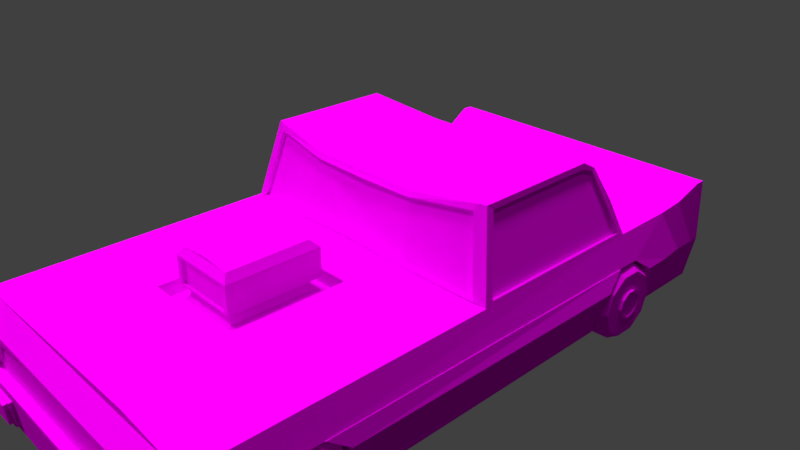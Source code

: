 # Source: race_car.blend  (saved by Blender 2.79.0; exported with 4.5.12 LTS)
import bpy
from mathutils import Matrix  # noqa: F401  (used for matrix-valued properties, if any)

bpy.ops.wm.read_factory_settings(use_empty=True)
scene = bpy.context.scene
scene.name = 'Scene'

# ---- collections
col_collection_1 = bpy.data.collections.new('Collection 1'); scene.collection.children.link(col_collection_1)

# ---- images (referenced by path relative to the original .blend; pixels are not part of the script)
import os
ASSET_DIR = os.environ.get("B2B_ASSET_DIR", "")  # directory of the original .blend (textures are referenced by path, not embedded)
HERE = os.path.dirname(os.path.abspath(__file__))  # packed textures are extracted next to this script under _unpacked/

def load_image(name, relpath, width, height, colorspace="sRGB"):
    """Load a texture the original file referenced (path relative to the .blend, or extracted next to this script)."""
    p = next((c for c in (os.path.join(HERE, relpath), os.path.join(ASSET_DIR, relpath)) if relpath and os.path.exists(c)), "")
    if p:
        img = bpy.data.images.load(p, check_existing=True)
        img.name = name
    else:  # same state as the original file: an image datablock whose file is absent (Cycles renders it pink)
        img = bpy.data.images.new(name, width, height)
        img.source = "FILE"
        img.filepath = "//" + (relpath or name)
    img.colorspace_settings.name = colorspace
    return img
img_racecartexture_png = load_image('RaceCarTexture.png', 'RaceCarTexture.png', 1024, 1024, 'sRGB')

# ---- materials (node trees are filled in below, after node groups)
mat_material_002 = bpy.data.materials.new('Material.002')
mat_material_002.alpha_threshold = 0.0
mat_material_002.roughness = 0.5
mat_material_001 = bpy.data.materials.new('Material.001')
mat_material_001.alpha_threshold = 0.0
mat_material_001.roughness = 0.5

# ---- material node trees
mat_material_002.use_nodes = True; mat_material_002.node_tree.nodes.clear()
_N = mat_material_002.node_tree.nodes; _L = mat_material_002.node_tree.links
n0 = _N.new('ShaderNodeOutputMaterial'); n0.name = 'Material Output'; n0.location = (300, 300)
n1 = _N.new('ShaderNodeBsdfDiffuse'); n1.name = 'Diffuse BSDF'; n1.location = (10, 300)
n2 = _N.new('ShaderNodeTexImage'); n2.name = 'Image Texture'; n2.location = (-180, 300)
n2.width = 140
n2.image = img_racecartexture_png
_L.new(n1.outputs[0], n0.inputs[0])
_L.new(n2.outputs[0], n1.inputs[0])
n0.is_active_output = True
mat_material_001.use_nodes = True; mat_material_001.node_tree.nodes.clear()
_N = mat_material_001.node_tree.nodes; _L = mat_material_001.node_tree.links
n0 = _N.new('ShaderNodeOutputMaterial'); n0.name = 'Material Output'; n0.location = (300, 300)
n1 = _N.new('ShaderNodeBsdfDiffuse'); n1.name = 'Diffuse BSDF'; n1.location = (10, 300)
n2 = _N.new('ShaderNodeTexImage'); n2.name = 'Image Texture'; n2.location = (-180, 300)
n2.width = 140
n2.image = img_racecartexture_png
_L.new(n1.outputs[0], n0.inputs[0])
_L.new(n2.outputs[0], n1.inputs[0])
n0.is_active_output = True

# ---- world
world_world = bpy.data.worlds.new('World'); scene.world = world_world
world_world.color = (0.05088, 0.05088, 0.05088)
world_world.use_sun_shadow = False
world_world.sun_shadow_jitter_overblur = 0.0
world_world.cycles.sampling_method = 'MANUAL'

# ---- cameras
cam_camera = bpy.data.cameras.new('Camera')
cam_camera.clip_end = 100.0
cam_camera.lens = 35.0
cam_camera.sensor_width = 32.0
cam_camera.sensor_height = 18.0
cam_camera.ortho_scale = 7.314
cam_camera.dof.focus_distance = 0.0

# ---- lights
light_sun_001 = bpy.data.lights.new('Sun.001', 'SUN')
light_sun_001.transmission_factor = 0.0
light_sun_001.angle = 0.1993
light_sun_001.energy = 1.8
light_sun_001.shadow_buffer_clip_start = 0.5
light_sun_001.shadow_soft_size = 0.1
light_sun_001.shadow_cascade_max_distance = 1000.0
light_sun = bpy.data.lights.new('Sun', 'SUN')
light_sun.transmission_factor = 0.0
light_sun.angle = 0.1993
light_sun.energy = 1.8
light_sun.shadow_buffer_clip_start = 0.5
light_sun.shadow_soft_size = 0.1
light_sun.shadow_cascade_max_distance = 1000.0
light_lamp = bpy.data.lights.new('Lamp', 'POINT')
light_lamp.transmission_factor = 0.0
light_lamp.cutoff_distance = 30.0
light_lamp.energy = 100.0
light_lamp.shadow_buffer_clip_start = 1.001
light_lamp.shadow_soft_size = 0.1
light_lamp.shadow_maximum_resolution = 0.006
light_lamp.use_absolute_resolution = True

# ---- meshes
me_cylinder_002 = bpy.data.meshes.new('Cylinder.002')
me_cylinder_002.from_pydata([(1.036, 0.2829, 4.682e-08), (1.036, 0.2288, -0.1663), (1.036, 0.08741, -0.269), (1.036, -0.08741, -0.269), (1.036, -0.2288, -0.1663), (1.036, -0.2829, -2.062e-08), (1.036, -0.2288, 0.1663), (1.036, -0.08741, 0.269), (1.036, 0.08741, 0.269), (1.036, 0.2288, 0.1663), (0.9598, 0.2343, 3.932e-08), (0.9598, 0.1895, -0.1377), (0.9598, 0.07239, -0.2228), (0.9598, -0.07239, -0.2228), (0.9598, -0.1895, -0.1377), (0.9598, -0.2343, -1.654e-08), (0.9598, -0.1895, 0.1377), (0.9598, -0.07239, 0.2228), (0.9598, 0.07239, 0.2228), (0.9598, 0.1895, 0.1377), (0.9598, 0.1069, 1.641e-08), (0.9598, 0.08645, -0.06281), (0.9598, 0.03302, -0.1016), (0.9598, -0.03302, -0.1016), (0.9598, -0.08645, -0.06281), (0.9598, -0.1069, -9.07e-09), (0.9598, -0.08645, 0.06281), (0.9598, -0.03302, 0.1016), (0.9598, 0.03302, 0.1016), (0.9598, 0.08645, 0.06281), (0.9408, 0.1069, 1.641e-08), (0.9408, 0.08645, -0.06281), (0.9408, 0.03302, -0.1016), (0.9408, -0.03302, -0.1016), (0.9408, -0.08645, -0.06281), (0.9408, -0.1069, -9.07e-09), (0.9408, -0.08645, 0.06281), (0.9408, -0.03302, 0.1016), (0.9408, 0.03302, 0.1016), (0.9408, 0.08645, 0.06281), (0.9408, 0.09049, 1.415e-08), (0.9408, 0.07321, -0.05319), (0.9408, 0.02796, -0.08606), (0.9408, -0.02796, -0.08606), (0.9408, -0.07321, -0.05319), (0.9408, -0.09049, -7.426e-09), (0.9408, -0.07321, 0.05319), (0.9408, -0.02796, 0.08606), (0.9408, 0.02796, 0.08606), (0.9408, 0.07321, 0.05319), (0.9501, 0.09049, 1.415e-08), (0.9501, 0.07321, -0.05319), (0.9501, 0.02796, -0.08606), (0.9501, -0.02796, -0.08606), (0.9501, -0.07321, -0.05319), (0.9501, -0.09049, -7.426e-09), (0.9501, -0.07321, 0.05319), (0.9501, -0.02796, 0.08606), (0.9501, 0.02796, 0.08606), (0.9501, 0.07321, 0.05319), (1.284, 0.2829, 4.682e-08), (1.284, 0.2288, -0.1663), (1.284, 0.08741, -0.269), (1.284, -0.08741, -0.269), (1.284, -0.2288, -0.1663), (1.284, -0.2829, -2.062e-08), (1.284, -0.2288, 0.1663), (1.284, -0.08741, 0.269), (1.284, 0.08741, 0.269), (1.284, 0.2288, 0.1663), (1.36, 0.2343, 3.932e-08), (1.36, 0.1895, -0.1377), (1.36, 0.07239, -0.2228), (1.36, -0.07239, -0.2228), (1.36, -0.1895, -0.1377), (1.36, -0.2343, -1.654e-08), (1.36, -0.1895, 0.1377), (1.36, -0.07239, 0.2228), (1.36, 0.07239, 0.2228), (1.36, 0.1895, 0.1377), (1.36, 0.1069, 1.641e-08), (1.36, 0.08645, -0.06281), (1.36, 0.03302, -0.1016), (1.36, -0.03302, -0.1016), (1.36, -0.08645, -0.06281), (1.36, -0.1069, -9.07e-09), (1.36, -0.08645, 0.06281), (1.36, -0.03302, 0.1016), (1.36, 0.03302, 0.1016), (1.36, 0.08645, 0.06281), (1.379, 0.1069, 1.641e-08), (1.379, 0.08645, -0.06281), (1.379, 0.03302, -0.1016), (1.379, -0.03302, -0.1016), (1.379, -0.08645, -0.06281), (1.379, -0.1069, -9.07e-09), (1.379, -0.08645, 0.06281), (1.379, -0.03302, 0.1016), (1.379, 0.03302, 0.1016), (1.379, 0.08645, 0.06281), (1.379, 0.09049, 1.415e-08), (1.379, 0.07321, -0.05319), (1.379, 0.02796, -0.08606), (1.379, -0.02796, -0.08606), (1.379, -0.07321, -0.05319), (1.379, -0.09049, -7.426e-09), (1.379, -0.07321, 0.05319), (1.379, -0.02796, 0.08606), (1.379, 0.02796, 0.08606), (1.379, 0.07321, 0.05319), (1.37, 0.09049, 1.415e-08), (1.37, 0.07321, -0.05319), (1.37, 0.02796, -0.08606), (1.37, -0.02796, -0.08606), (1.37, -0.07321, -0.05319), (1.37, -0.09049, -7.426e-09), (1.37, -0.07321, 0.05319), (1.37, -0.02796, 0.08606), (1.37, 0.02796, 0.08606), (1.37, 0.07321, 0.05319), (-0.9087, 0.2829, 4.682e-08), (-0.9087, 0.2288, -0.1663), (-0.9087, 0.08741, -0.269), (-0.9087, -0.08741, -0.269), (-0.9087, -0.2288, -0.1663), (-0.9087, -0.2829, -2.062e-08), (-0.9087, -0.2288, 0.1663), (-0.9087, -0.08741, 0.269), (-0.9087, 0.08741, 0.269), (-0.9087, 0.2288, 0.1663), (-0.9848, 0.2343, 3.932e-08), (-0.9848, 0.1895, -0.1377), (-0.9848, 0.07239, -0.2228), (-0.9848, -0.07239, -0.2228), (-0.9848, -0.1895, -0.1377), (-0.9848, -0.2343, -1.654e-08), (-0.9848, -0.1895, 0.1377), (-0.9848, -0.07239, 0.2228), (-0.9848, 0.07239, 0.2228), (-0.9848, 0.1895, 0.1377), (-0.9848, 0.1069, 1.641e-08), (-0.9848, 0.08645, -0.06281), (-0.9848, 0.03302, -0.1016), (-0.9848, -0.03302, -0.1016), (-0.9848, -0.08645, -0.06281), (-0.9848, -0.1069, -9.07e-09), (-0.9848, -0.08645, 0.06281), (-0.9848, -0.03302, 0.1016), (-0.9848, 0.03302, 0.1016), (-0.9848, 0.08645, 0.06281), (-1.004, 0.1069, 1.641e-08), (-1.004, 0.08645, -0.06281), (-1.004, 0.03302, -0.1016), (-1.004, -0.03302, -0.1016), (-1.004, -0.08645, -0.06281), (-1.004, -0.1069, -9.07e-09), (-1.004, -0.08645, 0.06281), (-1.004, -0.03302, 0.1016), (-1.004, 0.03302, 0.1016), (-1.004, 0.08645, 0.06281), (-1.004, 0.09049, 1.415e-08), (-1.004, 0.07321, -0.05319), (-1.004, 0.02796, -0.08606), (-1.004, -0.02796, -0.08606), (-1.004, -0.07321, -0.05319), (-1.004, -0.09049, -7.426e-09), (-1.004, -0.07321, 0.05319), (-1.004, -0.02796, 0.08606), (-1.004, 0.02796, 0.08606), (-1.004, 0.07321, 0.05319), (-0.9945, 0.09049, 1.415e-08), (-0.9945, 0.07321, -0.05319), (-0.9945, 0.02796, -0.08606), (-0.9945, -0.02796, -0.08606), (-0.9945, -0.07321, -0.05319), (-0.9945, -0.09049, -7.426e-09), (-0.9945, -0.07321, 0.05319), (-0.9945, -0.02796, 0.08606), (-0.9945, 0.02796, 0.08606), (-0.9945, 0.07321, 0.05319), (-0.6609, 0.2829, 4.682e-08), (-0.6609, 0.2288, -0.1663), (-0.6609, 0.08741, -0.269), (-0.6609, -0.08741, -0.269), (-0.6609, -0.2288, -0.1663), (-0.6609, -0.2829, -2.062e-08), (-0.6609, -0.2288, 0.1663), (-0.6609, -0.08741, 0.269), (-0.6609, 0.08741, 0.269), (-0.6609, 0.2288, 0.1663), (-0.5848, 0.2343, 3.932e-08), (-0.5848, 0.1895, -0.1377), (-0.5848, 0.07239, -0.2228), (-0.5848, -0.07239, -0.2228), (-0.5848, -0.1895, -0.1377), (-0.5848, -0.2343, -1.654e-08), (-0.5848, -0.1895, 0.1377), (-0.5848, -0.07239, 0.2228), (-0.5848, 0.07239, 0.2228), (-0.5848, 0.1895, 0.1377), (-0.5848, 0.1069, 1.641e-08), (-0.5848, 0.08645, -0.06281), (-0.5848, 0.03302, -0.1016), (-0.5848, -0.03302, -0.1016), (-0.5848, -0.08645, -0.06281), (-0.5848, -0.1069, -9.07e-09), (-0.5848, -0.08645, 0.06281), (-0.5848, -0.03302, 0.1016), (-0.5848, 0.03302, 0.1016), (-0.5848, 0.08645, 0.06281), (-0.5658, 0.1069, 1.641e-08), (-0.5658, 0.08645, -0.06281), (-0.5658, 0.03302, -0.1016), (-0.5658, -0.03302, -0.1016), (-0.5658, -0.08645, -0.06281), (-0.5658, -0.1069, -9.07e-09), (-0.5658, -0.08645, 0.06281), (-0.5658, -0.03302, 0.1016), (-0.5658, 0.03302, 0.1016), (-0.5658, 0.08645, 0.06281), (-0.5658, 0.09049, 1.415e-08), (-0.5658, 0.07321, -0.05319), (-0.5658, 0.02796, -0.08606), (-0.5658, -0.02796, -0.08606), (-0.5658, -0.07321, -0.05319), (-0.5658, -0.09049, -7.426e-09), (-0.5658, -0.07321, 0.05319), (-0.5658, -0.02796, 0.08606), (-0.5658, 0.02796, 0.08606), (-0.5658, 0.07321, 0.05319), (-0.5751, 0.09049, 1.415e-08), (-0.5751, 0.07321, -0.05319), (-0.5751, 0.02796, -0.08606), (-0.5751, -0.02796, -0.08606), (-0.5751, -0.07321, -0.05319), (-0.5751, -0.09049, -7.426e-09), (-0.5751, -0.07321, 0.05319), (-0.5751, -0.02796, 0.08606), (-0.5751, 0.02796, 0.08606), (-0.5751, 0.07321, 0.05319)], [], [(69, 60, 0, 9), (66, 67, 7, 6), (60, 61, 1, 0), (63, 64, 4, 3), (187, 188, 128, 127), (61, 62, 2, 1), (3, 4, 14, 13), (13, 14, 15, 25, 24, 23, 22, 21, 20, 29, 28, 27, 26, 16, 17, 18, 19, 10, 11, 12), (0, 1, 11, 10), (2, 3, 13, 12), (1, 2, 12, 11), (9, 0, 10, 19), (8, 9, 19, 18), (7, 8, 18, 17), (6, 7, 17, 16), (5, 6, 16, 15), (4, 5, 15, 14), (24, 25, 35, 34), (15, 16, 26, 25), (31, 32, 42, 41), (21, 22, 32, 31), (28, 29, 39, 38), (25, 26, 36, 35), (22, 23, 33, 32), (29, 20, 30, 39), (26, 27, 37, 36), (23, 24, 34, 33), (20, 21, 31, 30), (27, 28, 38, 37), (45, 46, 56, 55), (30, 31, 41, 40, 49, 48, 47, 46, 45, 44, 43, 42, 32, 33, 34, 35, 36, 37, 38, 39), (65, 66, 6, 5), (50, 51, 52, 53, 54, 55, 56, 57, 58, 59), (42, 43, 53, 52), (49, 40, 50, 59), (46, 47, 57, 56), (43, 44, 54, 53), (40, 41, 51, 50), (47, 48, 58, 57), (44, 45, 55, 54), (41, 42, 52, 51), (48, 49, 59, 58), (63, 73, 74, 64), (60, 70, 71, 61), (62, 72, 73, 63), (61, 71, 72, 62), (69, 79, 70, 60), (68, 78, 79, 69), (67, 77, 78, 68), (66, 76, 77, 67), (65, 75, 76, 66), (64, 74, 75, 65), (84, 94, 95, 85), (67, 68, 8, 7), (82, 83, 73, 72, 71, 70, 79, 78, 77, 76, 75, 74, 84, 85, 86, 87, 88, 89, 80, 81), (73, 83, 84, 74), (91, 101, 102, 92), (81, 91, 92, 82), (88, 98, 99, 89), (85, 95, 96, 86), (82, 92, 93, 83), (89, 99, 90, 80), (86, 96, 97, 87), (83, 93, 94, 84), (80, 90, 91, 81), (87, 97, 98, 88), (105, 115, 116, 106), (110, 119, 118, 117, 116, 115, 114, 113, 112, 111), (102, 112, 113, 103), (109, 119, 110, 100), (106, 116, 117, 107), (103, 113, 114, 104), (100, 110, 111, 101), (107, 117, 118, 108), (104, 114, 115, 105), (101, 111, 112, 102), (108, 118, 119, 109), (182, 183, 123, 122), (183, 184, 124, 123), (68, 69, 9, 8), (62, 63, 3, 2), (180, 181, 121, 120), (64, 65, 5, 4), (181, 182, 122, 121), (188, 189, 129, 128), (123, 124, 134, 133), (120, 121, 131, 130), (122, 123, 133, 132), (121, 122, 132, 131), (129, 120, 130, 139), (128, 129, 139, 138), (127, 128, 138, 137), (126, 127, 137, 136), (125, 126, 136, 135), (124, 125, 135, 134), (144, 145, 155, 154), (134, 135, 145, 144), (185, 186, 126, 125), (157, 158, 168, 167, 166, 165, 164, 163, 162, 161, 160, 169, 159, 150, 151, 152, 153, 154, 155, 156), (141, 142, 152, 151), (148, 149, 159, 158), (145, 146, 156, 155), (142, 143, 153, 152), (149, 140, 150, 159), (146, 147, 157, 156), (143, 144, 154, 153), (140, 141, 151, 150), (147, 148, 158, 157), (165, 166, 176, 175), (158, 159, 169, 168), (136, 137, 138, 139, 130, 131, 132, 133, 134, 144, 143, 142, 141, 140, 149, 148, 147, 146, 145, 135), (170, 171, 172, 173, 174, 175, 176, 177, 178, 179), (162, 163, 173, 172), (169, 160, 170, 179), (166, 167, 177, 176), (163, 164, 174, 173), (160, 161, 171, 170), (167, 168, 178, 177), (164, 165, 175, 174), (161, 162, 172, 171), (168, 169, 179, 178), (183, 193, 194, 184), (180, 190, 191, 181), (182, 192, 193, 183), (181, 191, 192, 182), (189, 199, 190, 180), (188, 198, 199, 189), (187, 197, 198, 188), (186, 196, 197, 187), (185, 195, 196, 186), (184, 194, 195, 185), (204, 214, 215, 205), (191, 201, 202, 192), (200, 201, 191, 190, 199, 198, 197, 196, 195, 194, 193, 192, 202, 203, 204, 205, 206, 207, 208, 209), (220, 221, 222, 223, 224, 225, 226, 227, 228, 218, 217, 216, 215, 214, 213, 212, 211, 210, 219, 229), (201, 211, 212, 202), (208, 218, 219, 209), (205, 215, 216, 206), (202, 212, 213, 203), (209, 219, 210, 200), (206, 216, 217, 207), (203, 213, 214, 204), (200, 210, 211, 201), (207, 217, 218, 208), (225, 235, 236, 226), (218, 228, 229, 219), (189, 180, 120, 129), (184, 185, 125, 124), (100, 101, 91, 90, 99, 98, 97, 96, 95, 94, 93, 92, 102, 103, 104, 105, 106, 107, 108, 109), (230, 239, 238, 237, 236, 235, 234, 233, 232, 231), (222, 232, 233, 223), (229, 239, 230, 220), (226, 236, 237, 227), (223, 233, 234, 224), (220, 230, 231, 221), (227, 237, 238, 228), (224, 234, 235, 225), (221, 231, 232, 222), (228, 238, 239, 229), (186, 187, 127, 126)])
_uv = me_cylinder_002.uv_layers.new(name='UVMap')
_uv.uv.foreach_set('vector', [0.8101, 0.5406, 0.8227, 0.5406, 0.8101, 0.5532, 0.8101, 0.5406, 0.8101, 0.5406, 0.8227, 0.5406, 0.8101, 0.5532, 0.8101, 0.5406, 0.8101, 0.5406, 0.8227, 0.5406, 0.8101, 0.5532, 0.8101, 0.5406, 0.8101, 0.5406, 0.8227, 0.5406, 0.8101, 0.5532, 0.8101, 0.5406, 0.8101, 0.5406, 0.8227, 0.5406, 0.8101, 0.5532, 0.8101, 0.5406, 0.8101, 0.5406, 0.8227, 0.5406, 0.8101, 0.5532, 0.8101, 0.5406, 0.8101, 0.5406, 0.8227, 0.5406, 0.8227, 0.5532, 0.8101, 0.5532, 0.8101, 0.5406, 0.8101, 0.5406, 0.8227, 0.5406, 0.8227, 0.5532, 0.8227, 0.5532, 0.8227, 0.5532, 0.8227, 0.5532, 0.8227, 0.5532, 0.8227, 0.5532, 0.8227, 0.5532, 0.8227, 0.5532, 0.8227, 0.5532, 0.8101, 0.5532, 0.8101, 0.5406, 0.8101, 0.5406, 0.8101, 0.5406, 0.8101, 0.5406, 0.8101, 0.5406, 0.8101, 0.5406, 0.8101, 0.5406, 0.8101, 0.5406, 0.8227, 0.5406, 0.8227, 0.5532, 0.8101, 0.5532, 0.8101, 0.5406, 0.8227, 0.5406, 0.8227, 0.5532, 0.8101, 0.5532, 0.8101, 0.5406, 0.8227, 0.5406, 0.8227, 0.5532, 0.8101, 0.5532, 0.8101, 0.5406, 0.8227, 0.5406, 0.8227, 0.5532, 0.8101, 0.5532, 0.8101, 0.5406, 0.8227, 0.5406, 0.8227, 0.5532, 0.8101, 0.5532, 0.8101, 0.5406, 0.8227, 0.5406, 0.8227, 0.5532, 0.8101, 0.5532, 0.8101, 0.5406, 0.8227, 0.5406, 0.8227, 0.5532, 0.8101, 0.5532, 0.8101, 0.5406, 0.8227, 0.5406, 0.8227, 0.5532, 0.8101, 0.5532, 0.8101, 0.5406, 0.8227, 0.5406, 0.8227, 0.5532, 0.8101, 0.5532, 0.8101, 0.5406, 0.8227, 0.5406, 0.8227, 0.5532, 0.8101, 0.5532, 0.8101, 0.5406, 0.8227, 0.5406, 0.8227, 0.5532, 0.8101, 0.5532, 0.8101, 0.5406, 0.8227, 0.5406, 0.8227, 0.5532, 0.8101, 0.5532, 0.8101, 0.5406, 0.8227, 0.5406, 0.8227, 0.5532, 0.8101, 0.5532, 0.8101, 0.5406, 0.8227, 0.5406, 0.8227, 0.5532, 0.8101, 0.5532, 0.8101, 0.5406, 0.8227, 0.5406, 0.8227, 0.5532, 0.8101, 0.5532, 0.8101, 0.5406, 0.8227, 0.5406, 0.8227, 0.5532, 0.8101, 0.5532, 0.8101, 0.5406, 0.8227, 0.5406, 0.8227, 0.5532, 0.8101, 0.5532, 0.8101, 0.5406, 0.8227, 0.5406, 0.8227, 0.5532, 0.8101, 0.5532, 0.8101, 0.5406, 0.8227, 0.5406, 0.8227, 0.5532, 0.8101, 0.5532, 0.8101, 0.5406, 0.8227, 0.5406, 0.8227, 0.5532, 0.8101, 0.5532, 0.8101, 0.5406, 0.8227, 0.5406, 0.8227, 0.5532, 0.8101, 0.5532, 0.8101, 0.5406, 0.8227, 0.5406, 0.8227, 0.5532, 0.8101, 0.5532, 0.8101, 0.5406, 0.8227, 0.5406, 0.8227, 0.5532, 0.8227, 0.5532, 0.8227, 0.5532, 0.8227, 0.5532, 0.8227, 0.5532, 0.8227, 0.5532, 0.8227, 0.5532, 0.8227, 0.5532, 0.8227, 0.5532, 0.8101, 0.5532, 0.8101, 0.5406, 0.8101, 0.5406, 0.8101, 0.5406, 0.8101, 0.5406, 0.8101, 0.5406, 0.8101, 0.5406, 0.8101, 0.5406, 0.8101, 0.5406, 0.8101, 0.5406, 0.8227, 0.5406, 0.8101, 0.5532, 0.8101, 0.5406, 0.8164, 0.5532, 0.8201, 0.552, 0.8224, 0.5488, 0.8224, 0.5449, 0.8201, 0.5418, 0.8164, 0.5406, 0.8127, 0.5418, 0.8104, 0.5449, 0.8104, 0.5488, 0.8127, 0.552, 0.8101, 0.5406, 0.8227, 0.5406, 0.8227, 0.5532, 0.8101, 0.5532, 0.8101, 0.5406, 0.8227, 0.5406, 0.8227, 0.5532, 0.8101, 0.5532, 0.8101, 0.5406, 0.8227, 0.5406, 0.8227, 0.5532, 0.8101, 0.5532, 0.8101, 0.5406, 0.8227, 0.5406, 0.8227, 0.5532, 0.8101, 0.5532, 0.8101, 0.5406, 0.8227, 0.5406, 0.8227, 0.5532, 0.8101, 0.5532, 0.8101, 0.5406, 0.8227, 0.5406, 0.8227, 0.5532, 0.8101, 0.5532, 0.8101, 0.5406, 0.8227, 0.5406, 0.8227, 0.5532, 0.8101, 0.5532, 0.8101, 0.5406, 0.8227, 0.5406, 0.8227, 0.5532, 0.8101, 0.5532, 0.8101, 0.5406, 0.8227, 0.5406, 0.8227, 0.5532, 0.8101, 0.5532, 0.8101, 0.5406, 0.8227, 0.5406, 0.8227, 0.5532, 0.8101, 0.5532, 0.8101, 0.5406, 0.8227, 0.5406, 0.8227, 0.5532, 0.8101, 0.5532, 0.8101, 0.5406, 0.8227, 0.5406, 0.8227, 0.5532, 0.8101, 0.5532, 0.8101, 0.5406, 0.8227, 0.5406, 0.8227, 0.5532, 0.8101, 0.5532, 0.8101, 0.5406, 0.8227, 0.5406, 0.8227, 0.5532, 0.8101, 0.5532, 0.8101, 0.5406, 0.8227, 0.5406, 0.8227, 0.5532, 0.8101, 0.5532, 0.8101, 0.5406, 0.8227, 0.5406, 0.8227, 0.5532, 0.8101, 0.5532, 0.8101, 0.5406, 0.8227, 0.5406, 0.8227, 0.5532, 0.8101, 0.5532, 0.8101, 0.5406, 0.8227, 0.5406, 0.8227, 0.5532, 0.8101, 0.5532, 0.8101, 0.5406, 0.8227, 0.5406, 0.8227, 0.5532, 0.8101, 0.5532, 0.8101, 0.5406, 0.8227, 0.5406, 0.8227, 0.5532, 0.8101, 0.5532, 0.8101, 0.5406, 0.8227, 0.5406, 0.8101, 0.5532, 0.8101, 0.5406, 0.8227, 0.5406, 0.8227, 0.5532, 0.8101, 0.5532, 0.8101, 0.5532, 0.8101, 0.5532, 0.8101, 0.5532, 0.8101, 0.5532, 0.8101, 0.5532, 0.8101, 0.5532, 0.8101, 0.5532, 0.8101, 0.5532, 0.8101, 0.5406, 0.8227, 0.5406, 0.8227, 0.5406, 0.8227, 0.5406, 0.8227, 0.5406, 0.8227, 0.5406, 0.8227, 0.5406, 0.8227, 0.5406, 0.8227, 0.5406, 0.8101, 0.5406, 0.8227, 0.5406, 0.8227, 0.5532, 0.8101, 0.5532, 0.8101, 0.5406, 0.8227, 0.5406, 0.8227, 0.5532, 0.8101, 0.5532, 0.8101, 0.5406, 0.8227, 0.5406, 0.8227, 0.5532, 0.8101, 0.5532, 0.8101, 0.5406, 0.8227, 0.5406, 0.8227, 0.5532, 0.8101, 0.5532, 0.8101, 0.5406, 0.8227, 0.5406, 0.8227, 0.5532, 0.8101, 0.5532, 0.8101, 0.5406, 0.8227, 0.5406, 0.8227, 0.5532, 0.8101, 0.5532, 0.8101, 0.5406, 0.8227, 0.5406, 0.8227, 0.5532, 0.8101, 0.5532, 0.8101, 0.5406, 0.8227, 0.5406, 0.8227, 0.5532, 0.8101, 0.5532, 0.8101, 0.5406, 0.8227, 0.5406, 0.8227, 0.5532, 0.8101, 0.5532, 0.8101, 0.5406, 0.8227, 0.5406, 0.8227, 0.5532, 0.8101, 0.5532, 0.8101, 0.5406, 0.8227, 0.5406, 0.8227, 0.5532, 0.8101, 0.5532, 0.8101, 0.5406, 0.8227, 0.5406, 0.8227, 0.5532, 0.8101, 0.5532, 0.8164, 0.5532, 0.8201, 0.552, 0.8224, 0.5488, 0.8224, 0.5449, 0.8201, 0.5418, 0.8164, 0.5406, 0.8127, 0.5418, 0.8104, 0.5449, 0.8104, 0.5488, 0.8127, 0.552, 0.8101, 0.5406, 0.8227, 0.5406, 0.8227, 0.5532, 0.8101, 0.5532, 0.8101, 0.5406, 0.8227, 0.5406, 0.8227, 0.5532, 0.8101, 0.5532, 0.8101, 0.5406, 0.8227, 0.5406, 0.8227, 0.5532, 0.8101, 0.5532, 0.8101, 0.5406, 0.8227, 0.5406, 0.8227, 0.5532, 0.8101, 0.5532, 0.8101, 0.5406, 0.8227, 0.5406, 0.8227, 0.5532, 0.8101, 0.5532, 0.8101, 0.5406, 0.8227, 0.5406, 0.8227, 0.5532, 0.8101, 0.5532, 0.8101, 0.5406, 0.8227, 0.5406, 0.8227, 0.5532, 0.8101, 0.5532, 0.8101, 0.5406, 0.8227, 0.5406, 0.8227, 0.5532, 0.8101, 0.5532, 0.8101, 0.5406, 0.8227, 0.5406, 0.8227, 0.5532, 0.8101, 0.5532, 0.8101, 0.5406, 0.8227, 0.5406, 0.8101, 0.5532, 0.8101, 0.5406, 0.8101, 0.5406, 0.8227, 0.5406, 0.8101, 0.5532, 0.8101, 0.5406, 0.8101, 0.5406, 0.8227, 0.5406, 0.8101, 0.5532, 0.8101, 0.5406, 0.8101, 0.5406, 0.8227, 0.5406, 0.8101, 0.5532, 0.8101, 0.5406, 0.8101, 0.5406, 0.8227, 0.5406, 0.8101, 0.5532, 0.8101, 0.5406, 0.8101, 0.5406, 0.8227, 0.5406, 0.8101, 0.5532, 0.8101, 0.5406, 0.8101, 0.5406, 0.8227, 0.5406, 0.8101, 0.5532, 0.8101, 0.5406, 0.8101, 0.5406, 0.8227, 0.5406, 0.8101, 0.5532, 0.8101, 0.5406, 0.8101, 0.5406, 0.8227, 0.5406, 0.8227, 0.5532, 0.8101, 0.5532, 0.8101, 0.5406, 0.8227, 0.5406, 0.8227, 0.5532, 0.8101, 0.5532, 0.8101, 0.5406, 0.8227, 0.5406, 0.8227, 0.5532, 0.8101, 0.5532, 0.8101, 0.5406, 0.8227, 0.5406, 0.8227, 0.5532, 0.8101, 0.5532, 0.8101, 0.5406, 0.8227, 0.5406, 0.8227, 0.5532, 0.8101, 0.5532, 0.8101, 0.5406, 0.8227, 0.5406, 0.8227, 0.5532, 0.8101, 0.5532, 0.8101, 0.5406, 0.8227, 0.5406, 0.8227, 0.5532, 0.8101, 0.5532, 0.8101, 0.5406, 0.8227, 0.5406, 0.8227, 0.5532, 0.8101, 0.5532, 0.8101, 0.5406, 0.8227, 0.5406, 0.8227, 0.5532, 0.8101, 0.5532, 0.8101, 0.5406, 0.8227, 0.5406, 0.8227, 0.5532, 0.8101, 0.5532, 0.8101, 0.5406, 0.8227, 0.5406, 0.8227, 0.5532, 0.8101, 0.5532, 0.8101, 0.5406, 0.8227, 0.5406, 0.8227, 0.5532, 0.8101, 0.5532, 0.8101, 0.5406, 0.8227, 0.5406, 0.8101, 0.5532, 0.8101, 0.5406, 0.8101, 0.5406, 0.8227, 0.5406, 0.8227, 0.5532, 0.8227, 0.5532, 0.8227, 0.5532, 0.8227, 0.5532, 0.8227, 0.5532, 0.8227, 0.5532, 0.8227, 0.5532, 0.8227, 0.5532, 0.8227, 0.5532, 0.8101, 0.5532, 0.8101, 0.5406, 0.8101, 0.5406, 0.8101, 0.5406, 0.8101, 0.5406, 0.8101, 0.5406, 0.8101, 0.5406, 0.8101, 0.5406, 0.8101, 0.5406, 0.8101, 0.5406, 0.8227, 0.5406, 0.8227, 0.5532, 0.8101, 0.5532, 0.8101, 0.5406, 0.8227, 0.5406, 0.8227, 0.5532, 0.8101, 0.5532, 0.8101, 0.5406, 0.8227, 0.5406, 0.8227, 0.5532, 0.8101, 0.5532, 0.8101, 0.5406, 0.8227, 0.5406, 0.8227, 0.5532, 0.8101, 0.5532, 0.8101, 0.5406, 0.8227, 0.5406, 0.8227, 0.5532, 0.8101, 0.5532, 0.8101, 0.5406, 0.8227, 0.5406, 0.8227, 0.5532, 0.8101, 0.5532, 0.8101, 0.5406, 0.8227, 0.5406, 0.8227, 0.5532, 0.8101, 0.5532, 0.8101, 0.5406, 0.8227, 0.5406, 0.8227, 0.5532, 0.8101, 0.5532, 0.8101, 0.5406, 0.8227, 0.5406, 0.8227, 0.5532, 0.8101, 0.5532, 0.8101, 0.5406, 0.8227, 0.5406, 0.8227, 0.5532, 0.8101, 0.5532, 0.8101, 0.5406, 0.8227, 0.5406, 0.8227, 0.5532, 0.8101, 0.5532, 0.8101, 0.5406, 0.8101, 0.5406, 0.8101, 0.5406, 0.8101, 0.5406, 0.8101, 0.5406, 0.8101, 0.5406, 0.8101, 0.5406, 0.8101, 0.5406, 0.8227, 0.5406, 0.8227, 0.5532, 0.8227, 0.5532, 0.8227, 0.5532, 0.8227, 0.5532, 0.8227, 0.5532, 0.8227, 0.5532, 0.8227, 0.5532, 0.8227, 0.5532, 0.8227, 0.5532, 0.8101, 0.5532, 0.8101, 0.5406, 0.8164, 0.5532, 0.8201, 0.552, 0.8224, 0.5488, 0.8224, 0.5449, 0.8201, 0.5418, 0.8164, 0.5406, 0.8127, 0.5418, 0.8104, 0.5449, 0.8104, 0.5488, 0.8127, 0.552, 0.8101, 0.5406, 0.8227, 0.5406, 0.8227, 0.5532, 0.8101, 0.5532, 0.8101, 0.5406, 0.8227, 0.5406, 0.8227, 0.5532, 0.8101, 0.5532, 0.8101, 0.5406, 0.8227, 0.5406, 0.8227, 0.5532, 0.8101, 0.5532, 0.8101, 0.5406, 0.8227, 0.5406, 0.8227, 0.5532, 0.8101, 0.5532, 0.8101, 0.5406, 0.8227, 0.5406, 0.8227, 0.5532, 0.8101, 0.5532, 0.8101, 0.5406, 0.8227, 0.5406, 0.8227, 0.5532, 0.8101, 0.5532, 0.8101, 0.5406, 0.8227, 0.5406, 0.8227, 0.5532, 0.8101, 0.5532, 0.8101, 0.5406, 0.8227, 0.5406, 0.8227, 0.5532, 0.8101, 0.5532, 0.8101, 0.5406, 0.8227, 0.5406, 0.8227, 0.5532, 0.8101, 0.5532, 0.8101, 0.5406, 0.8227, 0.5406, 0.8227, 0.5532, 0.8101, 0.5532, 0.8101, 0.5406, 0.8227, 0.5406, 0.8227, 0.5532, 0.8101, 0.5532, 0.8101, 0.5406, 0.8227, 0.5406, 0.8227, 0.5532, 0.8101, 0.5532, 0.8101, 0.5406, 0.8227, 0.5406, 0.8227, 0.5532, 0.8101, 0.5532, 0.8101, 0.5406, 0.8227, 0.5406, 0.8227, 0.5532, 0.8101, 0.5532, 0.8101, 0.5406, 0.8227, 0.5406, 0.8227, 0.5532, 0.8101, 0.5532, 0.8101, 0.5406, 0.8227, 0.5406, 0.8227, 0.5532, 0.8101, 0.5532, 0.8101, 0.5406, 0.8227, 0.5406, 0.8227, 0.5532, 0.8101, 0.5532, 0.8101, 0.5406, 0.8227, 0.5406, 0.8227, 0.5532, 0.8101, 0.5532, 0.8101, 0.5406, 0.8227, 0.5406, 0.8227, 0.5532, 0.8101, 0.5532, 0.8101, 0.5406, 0.8227, 0.5406, 0.8227, 0.5532, 0.8101, 0.5532, 0.8101, 0.5406, 0.8227, 0.5406, 0.8227, 0.5532, 0.8101, 0.5532, 0.8227, 0.5406, 0.8227, 0.5532, 0.8101, 0.5532, 0.8101, 0.5532, 0.8101, 0.5532, 0.8101, 0.5532, 0.8101, 0.5532, 0.8101, 0.5532, 0.8101, 0.5532, 0.8101, 0.5532, 0.8101, 0.5532, 0.8101, 0.5406, 0.8227, 0.5406, 0.8227, 0.5406, 0.8227, 0.5406, 0.8227, 0.5406, 0.8227, 0.5406, 0.8227, 0.5406, 0.8227, 0.5406, 0.8227, 0.5406, 0.8227, 0.5406, 0.8227, 0.5406, 0.8227, 0.5406, 0.8227, 0.5406, 0.8227, 0.5406, 0.8227, 0.5406, 0.8227, 0.5406, 0.8227, 0.5406, 0.8227, 0.5532, 0.8101, 0.5532, 0.8101, 0.5532, 0.8101, 0.5532, 0.8101, 0.5532, 0.8101, 0.5532, 0.8101, 0.5532, 0.8101, 0.5532, 0.8101, 0.5532, 0.8101, 0.5532, 0.8101, 0.5406, 0.8227, 0.5406, 0.8101, 0.5406, 0.8227, 0.5406, 0.8227, 0.5532, 0.8101, 0.5532, 0.8101, 0.5406, 0.8227, 0.5406, 0.8227, 0.5532, 0.8101, 0.5532, 0.8101, 0.5406, 0.8227, 0.5406, 0.8227, 0.5532, 0.8101, 0.5532, 0.8101, 0.5406, 0.8227, 0.5406, 0.8227, 0.5532, 0.8101, 0.5532, 0.8101, 0.5406, 0.8227, 0.5406, 0.8227, 0.5532, 0.8101, 0.5532, 0.8101, 0.5406, 0.8227, 0.5406, 0.8227, 0.5532, 0.8101, 0.5532, 0.8101, 0.5406, 0.8227, 0.5406, 0.8227, 0.5532, 0.8101, 0.5532, 0.8101, 0.5406, 0.8227, 0.5406, 0.8227, 0.5532, 0.8101, 0.5532, 0.8101, 0.5406, 0.8227, 0.5406, 0.8227, 0.5532, 0.8101, 0.5532, 0.8101, 0.5406, 0.8227, 0.5406, 0.8227, 0.5532, 0.8101, 0.5532, 0.8101, 0.5406, 0.8227, 0.5406, 0.8227, 0.5532, 0.8101, 0.5532, 0.8101, 0.5406, 0.8227, 0.5406, 0.8101, 0.5532, 0.8101, 0.5406, 0.8101, 0.5406, 0.8227, 0.5406, 0.8101, 0.5532, 0.8101, 0.5406, 0.8227, 0.5406, 0.8227, 0.5532, 0.8101, 0.5532, 0.8101, 0.5532, 0.8101, 0.5532, 0.8101, 0.5532, 0.8101, 0.5532, 0.8101, 0.5532, 0.8101, 0.5532, 0.8101, 0.5532, 0.8101, 0.5532, 0.8101, 0.5406, 0.8227, 0.5406, 0.8227, 0.5406, 0.8227, 0.5406, 0.8227, 0.5406, 0.8227, 0.5406, 0.8227, 0.5406, 0.8227, 0.5406, 0.8227, 0.5406, 0.8164, 0.5532, 0.8201, 0.552, 0.8224, 0.5488, 0.8224, 0.5449, 0.8201, 0.5418, 0.8164, 0.5406, 0.8127, 0.5418, 0.8104, 0.5449, 0.8104, 0.5488, 0.8127, 0.552, 0.8101, 0.5406, 0.8227, 0.5406, 0.8227, 0.5532, 0.8101, 0.5532, 0.8101, 0.5406, 0.8227, 0.5406, 0.8227, 0.5532, 0.8101, 0.5532, 0.8101, 0.5406, 0.8227, 0.5406, 0.8227, 0.5532, 0.8101, 0.5532, 0.8101, 0.5406, 0.8227, 0.5406, 0.8227, 0.5532, 0.8101, 0.5532, 0.8101, 0.5406, 0.8227, 0.5406, 0.8227, 0.5532, 0.8101, 0.5532, 0.8101, 0.5406, 0.8227, 0.5406, 0.8227, 0.5532, 0.8101, 0.5532, 0.8101, 0.5406, 0.8227, 0.5406, 0.8227, 0.5532, 0.8101, 0.5532, 0.8101, 0.5406, 0.8227, 0.5406, 0.8227, 0.5532, 0.8101, 0.5532, 0.8101, 0.5406, 0.8227, 0.5406, 0.8227, 0.5532, 0.8101, 0.5532, 0.8101, 0.5406, 0.8227, 0.5406, 0.8101, 0.5532, 0.8101, 0.5406])
me_cylinder_002.materials.append(mat_material_002)
me_cylinder_002.use_remesh_preserve_volume = False
me_cylinder_002.use_remesh_preserve_attributes = False
me_cylinder_002.use_mirror_vertex_groups = False
me_cylinder_002.update()
me_cube_001 = bpy.data.meshes.new('Cube.001')
me_cube_001.from_pydata([(0.7966, 2.362, -0.1664), (0.7966, 1.696, -0.1664), (0.7966, 1.76, 0.02927), (0.7966, 1.926, 0.1502), (0.7966, 2.132, 0.1502), (0.7966, 2.298, 0.02927), (0.7966, -0.5623, -0.1664), (0.7966, -1.228, -0.1664), (0.7966, -1.164, 0.02927), (0.7966, -0.998, 0.1502), (0.7966, -0.7923, 0.1502), (0.7966, -0.6258, 0.02927), (1.189, -1.592, -0.3361), (1.189, -1.592, 0.3785), (1.189, 0.5382, 0.3785), (1.189, 2.016, 0.3785), (1.206, 2.742, 0.4121), (1.047, 0.6689, 0.9928), (1.047, 1.778, 0.9244), (1.254, -1.622, 0.02123), (1.254, 2.742, 0.02123), (1.015, -1.78, -0.05099), (0.9631, -1.756, -0.3363), (0.9631, -1.709, 0.2343), (0.5974, 0.4493, 0.4266), (0.5974, -1.592, 0.4266), (0.5974, 2.742, 0.3794), (0.4785, 0.5799, 0.9328), (0.4861, 1.778, 0.8882), (0.5253, -1.711, 0.2128), (0.8828, -1.711, 0.1689), (0.9392, -1.778, -0.02947), (0.5253, -1.674, 0.2072), (0.8828, -1.674, 0.1633), (0.9392, -1.694, -0.03508), (0.927, -1.776, -0.09738), (0.8922, -1.76, -0.2899), (0.5806, -1.76, -0.2899), (0.5805, -1.776, -0.09737), (0.927, -1.802, -0.09954), (0.8922, -1.786, -0.2921), (0.5806, -1.786, -0.2921), (0.5805, -1.802, -0.09954), (0.8924, -1.8, -0.1179), (0.8642, -1.787, -0.2737), (0.6119, -1.787, -0.2737), (0.6119, -1.8, -0.1179), (0.8924, -1.827, -0.1202), (0.8642, -1.814, -0.276), (0.6119, -1.814, -0.276), (0.6119, -1.827, -0.1202), (1.189, 2.537, 0.3785), (1.274, 2.537, 0.02123), (0.5974, 2.923, 0.511), (1.232, 2.939, 0.511), (1.254, 2.939, 0.02123), (1.121, 1.906, 0.6603), (1.047, 1.654, 0.9928), (0.4785, 1.654, 0.9328), (1.264, -1.164, 0.02927), (1.22, -1.228, -0.1664), (1.189, -1.173, -0.3361), (0.7966, -1.173, -0.3361), (1.246, -0.998, 0.1502), (1.251, -0.7923, 0.1502), (1.277, -0.6258, 0.02927), (0.7966, -0.6174, -0.3361), (1.22, -0.5623, -0.1664), (1.189, -0.6174, -0.3361), (1.263, 1.926, 0.1502), (1.303, 1.76, 0.02927), (1.244, 1.696, -0.1664), (1.189, 1.751, -0.3361), (0.7966, 1.751, -0.3361), (1.256, 2.132, 0.1502), (1.285, 2.298, 0.02927), (0.7966, 2.307, -0.3361), (1.239, 2.362, -0.1664), (1.189, 2.307, -0.3361), (0.5964, 3.008, -0.3364), (1.231, 3.024, 0.5106), (1.253, 3.024, 0.02087), (1.188, 3.024, -0.3364), (0.6287, 3.008, 0.02087), (1.185, 3.024, -0.0192), (1.064, 3.024, -0.2964), (0.6853, 3.024, -0.0192), (0.6602, 3.024, -0.2964), (1.185, 3.05, -0.0192), (1.064, 3.05, -0.2964), (0.6853, 3.05, -0.0192), (0.6602, 3.05, -0.2964), (1.063, 3.05, -0.04953), (1.024, 3.05, -0.266), (0.7281, 3.05, -0.04953), (0.7085, 3.05, -0.266), (1.063, 3.087, -0.04953), (1.024, 3.087, -0.266), (0.7281, 3.087, -0.04953), (0.7085, 3.087, -0.266), (1.132, 2.009, 0.3925), (0.4839, 1.79, 0.8628), (0.9974, 1.785, 0.9081), (1.068, 1.905, 0.6586), (0.5219, 0.4431, 0.4644), (1.099, 0.5148, 0.4054), (0.4636, 0.5543, 0.895), (0.9689, 0.634, 0.944), (0.5219, 0.4431, 0.4644), (1.099, 0.5148, 0.4054), (0.4636, 0.5543, 0.895), (0.9689, 0.634, 0.944), (0.5219, 0.4721, 0.4567), (1.099, 0.5438, 0.3976), (0.4636, 0.5833, 0.8872), (0.9689, 0.663, 0.9362), (0.9974, 1.757, 0.8956), (1.132, 1.982, 0.3801), (0.382, -0.8296, 0.4197), (0.382, 0.07147, 0.4197), (0.382, -0.8296, 0.3166), (0.382, 0.07147, 0.3166), (0.2339, -0.694, 0.3538), (0.2339, -0.06556, 0.3538), (0.2149, -0.6767, 0.4232), (0.2149, -0.08308, 0.4232), (0.2698, -0.7269, 0.4462), (0.2698, -0.01263, 0.4462), (0.2698, -0.7269, 0.6618), (0.2698, -0.01263, 0.6618), (0.2285, -0.6891, 0.7179), (0.2285, -0.07052, 0.7179), (1.183, 1.971, 0.4041), (1.183, 0.606, 0.4041), (1.051, 1.637, 0.9495), (1.051, 0.7267, 0.9495), (1.051, 1.751, 0.9083), (1.154, 1.971, 0.397), (1.154, 0.6059, 0.397), (1.022, 1.637, 0.9425), (1.022, 0.7267, 0.9425), (1.022, 1.751, 0.9013), (0.2339, -0.7269, 0.4637), (0.2339, -0.7269, 0.6459), (0.2339, -0.7041, 0.4637), (0.2339, -0.7041, 0.6459), (0.9928, 0.6548, 0.9934), (0.9692, 0.6341, 0.9441), (-0.7966, 2.362, -0.1664), (-0.7966, 1.696, -0.1664), (-0.7966, 1.76, 0.02927), (-0.7966, 1.926, 0.1502), (-0.7966, 2.132, 0.1502), (-0.7966, 2.298, 0.02927), (-0.7966, -0.5623, -0.1664), (-0.7966, -1.228, -0.1664), (-0.7966, -1.164, 0.02927), (-0.7966, -0.998, 0.1502), (-0.7966, -0.7923, 0.1502), (-0.7966, -0.6258, 0.02927), (0.0, 0.4343, 0.4453), (-1.189, -1.592, -0.3361), (-1.189, -1.592, 0.3785), (-1.189, 0.5382, 0.3785), (-1.189, 2.016, 0.3785), (-1.206, 2.742, 0.4121), (-1.047, 0.6689, 0.9928), (-1.047, 1.778, 0.9244), (-1.254, -1.622, 0.02123), (-1.254, 2.742, 0.02123), (-1.015, -1.78, -0.05099), (-0.9631, -1.756, -0.3363), (-0.9631, -1.709, 0.2343), (-0.5974, 0.4493, 0.4266), (-0.5974, 2.742, 0.3794), (-0.4785, 0.5799, 0.9328), (-0.4861, 1.778, 0.8882), (-0.5091, -1.78, -0.05098), (-0.5253, -1.711, 0.2128), (-0.8828, -1.711, 0.1689), (-0.9392, -1.778, -0.02947), (-0.5253, -1.674, 0.2072), (-0.8828, -1.674, 0.1633), (-0.9392, -1.694, -0.03508), (-0.927, -1.776, -0.09738), (-0.8922, -1.76, -0.2899), (-0.5806, -1.76, -0.2899), (-0.5805, -1.776, -0.09737), (-0.927, -1.802, -0.09954), (-0.8922, -1.786, -0.2921), (-0.5806, -1.786, -0.2921), (-0.5805, -1.802, -0.09954), (-0.8924, -1.8, -0.1179), (-0.8642, -1.787, -0.2737), (-0.6119, -1.787, -0.2737), (-0.6119, -1.8, -0.1179), (-0.8924, -1.827, -0.1202), (-0.8642, -1.814, -0.276), (-0.6119, -1.814, -0.276), (-0.6119, -1.827, -0.1202), (-1.189, 2.537, 0.3785), (-1.274, 2.537, 0.02123), (-0.5974, 2.923, 0.511), (-1.232, 2.939, 0.511), (-1.254, 2.939, 0.02123), (0.0, 2.906, 0.511), (-1.121, 1.906, 0.6603), (-1.047, 1.654, 0.9928), (-0.4785, 1.654, 0.9328), (-1.264, -1.164, 0.02927), (-1.22, -1.228, -0.1664), (-1.189, -1.173, -0.3361), (-0.7966, -1.173, -0.3361), (-1.246, -0.998, 0.1502), (-1.251, -0.7923, 0.1502), (-1.277, -0.6258, 0.02927), (-0.7966, -0.6174, -0.3361), (-1.22, -0.5623, -0.1664), (-1.189, -0.6174, -0.3361), (-1.263, 1.926, 0.1502), (-1.303, 1.76, 0.02927), (-1.244, 1.696, -0.1664), (-1.189, 1.751, -0.3361), (-0.7966, 1.751, -0.3361), (-1.256, 2.132, 0.1502), (-1.285, 2.298, 0.02927), (-0.7966, 2.307, -0.3361), (-1.239, 2.362, -0.1664), (-1.189, 2.307, -0.3361), (-0.5964, 3.008, -0.3364), (-1.231, 3.024, 0.5106), (-1.253, 3.024, 0.02087), (-1.188, 3.024, -0.3364), (-0.6287, 3.008, 0.02087), (-1.185, 3.024, -0.0192), (-1.064, 3.024, -0.2964), (-0.6853, 3.024, -0.0192), (-0.6602, 3.024, -0.2964), (-1.185, 3.05, -0.0192), (-1.064, 3.05, -0.2964), (-0.6853, 3.05, -0.0192), (-0.6602, 3.05, -0.2964), (-1.063, 3.05, -0.04953), (-1.024, 3.05, -0.266), (-0.7281, 3.05, -0.04953), (-0.7085, 3.05, -0.266), (-1.063, 3.087, -0.04953), (-1.024, 3.087, -0.266), (-0.7281, 3.087, -0.04953), (-0.7085, 3.087, -0.266), (-1.132, 2.009, 0.3925), (-0.4839, 1.79, 0.8628), (-0.9974, 1.785, 0.9081), (-1.068, 1.905, 0.6586), (-0.5219, 0.4431, 0.4644), (-1.099, 0.5148, 0.4054), (-0.4636, 0.5543, 0.895), (-0.9689, 0.634, 0.944), (0.0, 0.4304, 0.4804), (0.0, 0.5416, 0.8982), (-0.5219, 0.4431, 0.4644), (-1.099, 0.5148, 0.4054), (-0.4636, 0.5543, 0.895), (-0.9689, 0.634, 0.944), (0.0, 0.4304, 0.4804), (0.0, 0.5416, 0.8982), (-0.5219, 0.4721, 0.4567), (-1.099, 0.5438, 0.3976), (-0.4636, 0.5833, 0.8872), (-0.9689, 0.663, 0.9362), (0.0, 0.4594, 0.4726), (-0.9974, 1.757, 0.8956), (-0.4839, 1.763, 0.8503), (-1.132, 1.982, 0.3801), (0.0, 0.06016, 0.4339), (-0.382, -0.8296, 0.4197), (-0.382, 0.07147, 0.4197), (0.0, 0.06016, 0.3308), (-0.382, -0.8296, 0.3166), (-0.382, 0.07147, 0.3166), (-0.2339, -0.694, 0.3538), (-0.2339, -0.06556, 0.3538), (0.0, -0.08946, 0.4312), (-0.2149, -0.6767, 0.4232), (-0.2149, -0.08308, 0.4232), (0.0, -0.02063, 0.4563), (-0.2698, -0.7269, 0.4462), (-0.2698, -0.01263, 0.4462), (-0.2698, -0.7269, 0.6618), (-0.2698, -0.01263, 0.6618), (0.0, -0.6891, 0.7369), (0.0, -0.0773, 0.7369), (-0.2285, -0.6891, 0.7179), (-0.2285, -0.07052, 0.7179), (-1.183, 1.971, 0.4041), (-1.183, 0.606, 0.4041), (-1.051, 1.637, 0.9495), (-1.051, 0.7267, 0.9495), (-1.051, 1.751, 0.9083), (-1.154, 1.971, 0.397), (-1.154, 0.6059, 0.397), (-1.022, 1.637, 0.9425), (-1.022, 0.7267, 0.9425), (-1.022, 1.751, 0.9013), (-0.2339, -0.7269, 0.4637), (-0.2339, -0.7269, 0.6459), (-0.2339, -0.7041, 0.4637), (-0.2339, -0.7041, 0.6459), (-0.9928, 0.6548, 0.9934), (-0.9692, 0.6341, 0.9441)], [], [(0, 76, 78, 77), (1, 2, 70, 71), (2, 3, 69, 70), (3, 4, 74, 69), (4, 5, 75, 74), (5, 0, 77, 75), (0, 5, 4, 3, 2, 1, 73, 76), (6, 66, 68, 67), (7, 8, 59, 60), (8, 9, 63, 59), (9, 10, 64, 63), (10, 11, 65, 64), (11, 6, 67, 65), (6, 11, 10, 9, 8, 7, 62, 66), (205, 202, 174, 26, 53), (245, 244, 240, 241, 239, 243), (258, 254, 173, 160, 24, 104), (26, 174, 165, 200, 164, 15, 51, 16), (207, 166, 308, 175, 208), (80, 81, 83, 79, 229, 233, 231, 230), (51, 52, 20, 16), (19, 13, 23, 21), (221, 222, 218, 217, 215, 220), (21, 31, 180, 170, 177), (12, 19, 21, 22), (68, 72, 71, 70, 65, 67), (14, 24, 25, 13), (122, 280, 278, 120), (31, 30, 33, 34), (30, 29, 32, 33), (21, 23, 30, 31), (40, 39, 43, 44, 45, 41), (178, 29, 30, 23, 172, 179), (90, 88, 92, 94, 95, 91), (225, 201, 169, 204, 231, 232, 228, 227), (88, 89, 91, 95, 93, 92), (35, 38, 42, 39), (22, 21, 35, 36), (36, 35, 39, 40), (38, 37, 41, 42), (37, 36, 40, 41), (43, 46, 50, 47), (48, 47, 50, 49), (44, 43, 47, 48), (46, 45, 49, 50), (45, 44, 48, 49), (232, 229, 79, 82, 78, 76, 73, 72, 68, 66, 62, 61, 12, 22, 171, 161, 211, 212, 216, 218, 222, 223, 226, 228), (26, 16, 54, 53), (16, 20, 55, 54), (18, 57, 17, 135, 134, 136), (118, 275, 276, 274, 160, 173, 163, 162, 25, 24, 119), (58, 208, 175, 27), (61, 60, 59, 19, 12), (62, 7, 60, 61), (240, 244, 242, 243, 239, 238), (73, 1, 71, 72), (54, 55, 81, 80), (82, 79, 87, 85), (87, 86, 90, 91), (81, 82, 85, 84), (79, 83, 86, 87), (83, 81, 84, 86), (86, 84, 88, 90), (85, 87, 91, 89), (84, 85, 89, 88), (92, 93, 97, 96), (99, 98, 96, 97), (95, 94, 98, 99), (94, 92, 96, 98), (93, 95, 99, 97), (107, 106, 110, 111), (258, 104, 108, 264), (104, 105, 109, 108), (266, 267, 261, 260, 264, 270), (279, 281, 123, 121, 277), (24, 14, 105, 104), (111, 110, 114, 115), (106, 259, 265, 110), (105, 107, 111, 109), (112, 113, 115, 114), (75, 77, 78, 82, 81, 55, 20, 52), (109, 111, 115, 113), (28, 176, 208, 58), (136, 141, 137, 132), (34, 183, 180, 31), (24, 160, 274, 119), (120, 121, 123, 122), (287, 289, 129, 127, 285), (118, 119, 121, 120), (144, 306, 304, 142), (276, 279, 277, 121, 119, 274), (124, 125, 127, 126), (122, 123, 125, 124), (125, 282, 285, 127), (128, 129, 131, 130), (114, 268, 266, 270, 112), (126, 127, 129, 128), (131, 291, 290, 130), (126, 286, 283, 124), (134, 135, 140, 139), (167, 298, 296, 297, 166, 207), (146, 17, 57, 58, 27), (138, 137, 141, 139, 140), (303, 298, 294, 299), (133, 132, 137, 138), (136, 134, 139, 141), (135, 133, 138, 140), (305, 307, 145, 143), (142, 304, 286, 126, 128, 288, 305, 143), (142, 143, 145, 144), (272, 116, 117, 273, 271), (117, 100, 250, 273), (271, 273, 250, 253, 252), (39, 42, 41, 45, 46, 43), (147, 146, 27, 106, 107), (148, 227, 228, 226), (149, 221, 220, 150), (150, 220, 219, 151), (151, 219, 224, 152), (152, 224, 225, 153), (153, 225, 227, 148), (148, 226, 223, 149, 150, 151, 152, 153), (154, 217, 218, 216), (155, 210, 209, 156), (156, 209, 213, 157), (157, 213, 214, 158), (158, 214, 215, 159), (159, 215, 217, 154), (154, 216, 212, 155, 156, 157, 158, 159), (70, 69, 74, 75, 52, 51, 15, 56, 18, 136, 132, 133, 135, 17, 14, 13, 19, 59, 63, 64, 65), (116, 272, 251, 101, 102), (17, 146, 147, 107, 105, 14), (200, 165, 169, 201), (168, 170, 172, 162), (290, 292, 288, 128, 130), (186, 185, 171, 22, 36, 37, 38, 35, 21, 177, 187), (161, 171, 170, 168), (281, 284, 282, 125, 123), (23, 13, 25, 162, 172), (180, 183, 182, 179), (179, 182, 181, 178), (170, 180, 179, 172), (34, 33, 32, 181, 182, 183), (120, 278, 275, 118), (184, 188, 191, 187), (262, 268, 114, 110, 265), (188, 192, 195, 194, 193, 189, 190, 191), (185, 189, 188, 184), (187, 191, 190, 186), (186, 190, 189, 185), (192, 196, 199, 195), (171, 185, 184, 187, 177, 170), (189, 193, 192, 188), (197, 198, 199, 196), (193, 197, 196, 192), (195, 199, 198, 194), (194, 198, 197, 193), (289, 293, 291, 131, 129), (174, 202, 203, 165), (165, 203, 204, 169), (100, 103, 56, 15, 164, 206, 253, 250), (57, 18, 28, 58), (211, 161, 168, 209, 210), (212, 211, 210, 155), (145, 307, 306, 144), (223, 222, 221, 149), (178, 181, 32, 29), (203, 230, 231, 204), (232, 235, 237, 229), (237, 241, 240, 236), (231, 234, 235, 232), (229, 237, 236, 233), (233, 236, 234, 231), (236, 240, 238, 234), (235, 239, 241, 237), (234, 238, 239, 235), (242, 246, 247, 243), (53, 54, 80, 230, 203, 202, 205), (249, 247, 246, 248), (245, 249, 248, 244), (244, 248, 246, 242), (243, 247, 249, 245), (257, 263, 262, 256), (258, 264, 260, 254), (254, 260, 261, 255), (173, 254, 255, 163), (263, 269, 268, 262), (108, 109, 113, 112, 270, 264), (256, 262, 265, 259), (255, 261, 263, 257), (266, 268, 269, 267), (261, 267, 269, 263), (167, 176, 28, 18, 56, 103, 102, 101, 251, 252, 253, 206), (103, 100, 117, 116, 102), (251, 272, 271, 252), (124, 283, 280, 122), (309, 308, 166, 163, 255, 257), (278, 280, 281, 279), (275, 278, 279, 276), (283, 286, 287, 284), (280, 283, 284, 281), (284, 287, 285, 282), (288, 292, 293, 289), (286, 288, 289, 287), (286, 304, 305, 288), (293, 292, 290, 291), (296, 301, 302, 297), (175, 256, 259, 106, 27), (300, 302, 301, 303, 299), (167, 207, 208, 176), (295, 300, 299, 294), (298, 303, 301, 296), (297, 302, 300, 295), (304, 306, 307, 305), (164, 200, 201, 225, 224, 219, 220, 215, 214, 213, 209, 168, 162, 163, 166, 297, 295, 294, 298, 167, 206), (309, 257, 256, 175, 308)])
_uv = me_cube_001.uv_layers.new(name='UVMap')
_uv.uv.foreach_set('vector', [0.7481, 0.5268, 0.7483, 0.5256, 0.7523, 0.5271, 0.7523, 0.5301, 0.7399, 0.5236, 0.7414, 0.526, 0.7373, 0.5326, 0.7334, 0.5293, 0.7414, 0.526, 0.7434, 0.5274, 0.741, 0.5336, 0.7375, 0.5326, 0.7434, 0.5274, 0.7452, 0.5278, 0.7457, 0.5366, 0.741, 0.5336, 0.7452, 0.5278, 0.7469, 0.5278, 0.7496, 0.5332, 0.7457, 0.5366, 0.7469, 0.5278, 0.7481, 0.5268, 0.7523, 0.5301, 0.7496, 0.5332, 0.7481, 0.5268, 0.7469, 0.5278, 0.7452, 0.5278, 0.7434, 0.5274, 0.7414, 0.526, 0.7399, 0.5236, 0.7393, 0.5189, 0.7483, 0.5256, 0.6843, 0.5176, 0.6859, 0.5145, 0.6893, 0.5208, 0.6879, 0.5239, 0.6759, 0.5179, 0.6773, 0.5193, 0.6743, 0.5235, 0.6719, 0.5216, 0.6773, 0.5193, 0.6788, 0.5198, 0.6779, 0.5235, 0.675, 0.5237, 0.6788, 0.5198, 0.6805, 0.5197, 0.6806, 0.5247, 0.6779, 0.5235, 0.6805, 0.5197, 0.6825, 0.5191, 0.6831, 0.5249, 0.6806, 0.5247, 0.6825, 0.5191, 0.6843, 0.5176, 0.6879, 0.5239, 0.6831, 0.5249, 0.6843, 0.5176, 0.6825, 0.5191, 0.6805, 0.5197, 0.6788, 0.5198, 0.6773, 0.5193, 0.6759, 0.5179, 0.6752, 0.5144, 0.6859, 0.5145, 0.2244, 0.8638, 0.2204, 0.8623, 0.2198, 0.8634, 0.2198, 0.8634, 0.2204, 0.8623, 0.8076, 0.5622, 0.8075, 0.562, 0.8074, 0.562, 0.8075, 0.5623, 0.8078, 0.5621, 0.8078, 0.5621, 0.195, 0.8724, 0.1973, 0.8688, 0.1974, 0.8682, 0.1948, 0.8722, 0.1974, 0.8682, 0.1973, 0.8688, 0.2198, 0.8634, 0.8826, 0.8316, 0.8695, 0.8189, 0.8635, 0.8218, 0.8389, 0.8263, 0.8389, 0.8263, 0.8635, 0.8218, 0.8695, 0.8189, 0.8206, 0.8542, 0.7849, 0.855, 0.7835, 0.8586, 0.7763, 0.8776, 0.8295, 0.8759, 0.8749, 0.8155, 0.8724, 0.809, 0.2204, 0.859, 0.2198, 0.8572, 0.2198, 0.8572, 0.8866, 0.805, 0.8724, 0.809, 0.8749, 0.8155, 0.8635, 0.8218, 0.8604, 0.81, 0.8662, 0.8096, 0.8695, 0.8189, 0.6935, 0.7894, 0.6906, 0.7954, 0.6856, 0.7914, 0.6887, 0.7858, 0.164, 0.8609, 0.1637, 0.8566, 0.7345, 0.7859, 0.732, 0.7919, 0.7227, 0.7939, 0.1683, 0.8645, 0.6887, 0.7858, 0.6871, 0.7852, 0.6871, 0.7852, 0.6887, 0.7858, 0.224, 0.856, 0.6957, 0.7828, 0.6935, 0.7894, 0.6887, 0.7858, 0.6916, 0.7794, 0.7345, 0.7859, 0.1637, 0.8566, 0.164, 0.8609, 0.1683, 0.8645, 0.7227, 0.7939, 0.732, 0.7919, 0.7698, 0.8302, 0.7468, 0.8606, 0.6761, 0.7977, 0.6906, 0.7954, 0.2954, 0.5216, 0.2954, 0.5216, 0.2967, 0.5188, 0.2967, 0.5188, 0.6871, 0.7852, 0.684, 0.7894, 0.6837, 0.7885, 0.6857, 0.7853, 0.684, 0.7894, 0.674, 0.7897, 0.6739, 0.7887, 0.6837, 0.7885, 0.6887, 0.7858, 0.6856, 0.7914, 0.684, 0.7894, 0.6871, 0.7852, 0.7268, 0.5006, 0.726, 0.5018, 0.7259, 0.5015, 0.7266, 0.5006, 0.7251, 0.499, 0.7251, 0.4986, 0.2232, 0.8598, 0.674, 0.7897, 0.684, 0.7894, 0.6856, 0.7914, 0.6856, 0.7914, 0.684, 0.7894, 0.8074, 0.562, 0.8078, 0.5619, 0.8077, 0.5619, 0.8075, 0.562, 0.8076, 0.5622, 0.8075, 0.5623, 0.8511, 0.8099, 0.8604, 0.81, 0.8662, 0.8096, 0.8706, 0.8092, 0.8724, 0.809, 0.8721, 0.8022, 0.856, 0.7981, 0.856, 0.8039, 0.8078, 0.5619, 0.8078, 0.5621, 0.8075, 0.5623, 0.8076, 0.5622, 0.8078, 0.5621, 0.8077, 0.5619, 0.7261, 0.5022, 0.7233, 0.5003, 0.7237, 0.5002, 0.726, 0.5018, 0.6916, 0.7794, 0.6887, 0.7858, 0.6873, 0.7835, 0.69, 0.7789, 0.727, 0.5006, 0.7261, 0.5022, 0.726, 0.5018, 0.7268, 0.5006, 0.7233, 0.5003, 0.725, 0.4981, 0.7251, 0.4986, 0.7237, 0.5002, 0.725, 0.4981, 0.727, 0.5006, 0.7268, 0.5006, 0.7251, 0.4986, 0.7407, 0.1671, 0.7372, 0.1646, 0.7378, 0.1644, 0.7406, 0.1666, 0.7969, 0.2942, 0.7969, 0.2942, 0.7968, 0.2941, 0.7968, 0.2941, 0.7421, 0.1652, 0.7407, 0.1671, 0.7406, 0.1666, 0.7416, 0.1653, 0.7372, 0.1646, 0.7393, 0.1621, 0.7394, 0.1628, 0.7378, 0.1644, 0.7393, 0.1621, 0.7421, 0.1652, 0.7416, 0.1653, 0.7394, 0.1628, 0.7454, 0.4923, 0.7432, 0.494, 0.7432, 0.494, 0.7454, 0.4923, 0.7488, 0.4931, 0.7504, 0.4938, 0.7541, 0.4965, 0.7566, 0.4938, 0.7745, 0.4957, 0.7759, 0.4983, 0.7802, 0.4983, 0.7816, 0.4963, 0.7827, 0.4964, 0.7836, 0.4971, 0.7836, 0.4971, 0.7827, 0.4964, 0.7816, 0.4963, 0.7802, 0.4983, 0.7759, 0.4983, 0.7745, 0.4957, 0.7566, 0.4938, 0.7541, 0.4965, 0.7504, 0.4938, 0.7488, 0.4931, 0.8826, 0.8316, 0.8695, 0.8189, 0.8739, 0.8166, 0.8865, 0.825, 0.8695, 0.8189, 0.8662, 0.8096, 0.8706, 0.8092, 0.8739, 0.8166, 0.8254, 0.8527, 0.8206, 0.8542, 0.7849, 0.855, 0.7868, 0.8541, 0.82, 0.8536, 0.8244, 0.852, 0.2278, 0.8703, 0.2278, 0.8703, 0.2397, 0.8813, 0.238, 0.8889, 0.2418, 0.8909, 0.7468, 0.8606, 0.7698, 0.8302, 0.6906, 0.7954, 0.2239, 0.8624, 0.247, 0.883, 0.2397, 0.8813, 0.211, 0.8707, 0.211, 0.8707, 0.2023, 0.871, 0.2023, 0.871, 0.701, 0.7833, 0.701, 0.7875, 0.7057, 0.7912, 0.6935, 0.7894, 0.6957, 0.7828, 0.6752, 0.5144, 0.6759, 0.5179, 0.6719, 0.5216, 0.6719, 0.5195, 0.8074, 0.562, 0.8075, 0.562, 0.8077, 0.5619, 0.8078, 0.5621, 0.8078, 0.5621, 0.8078, 0.5619, 0.7393, 0.5189, 0.7399, 0.5236, 0.7334, 0.5293, 0.7332, 0.5254, 0.8739, 0.8166, 0.8706, 0.8092, 0.8724, 0.809, 0.8749, 0.8155, 0.8721, 0.8022, 0.8827, 0.794, 0.8816, 0.7962, 0.8739, 0.8018, 0.7966, 0.5271, 0.7962, 0.5261, 0.7964, 0.5261, 0.7967, 0.527, 0.8724, 0.809, 0.8721, 0.8022, 0.8739, 0.8018, 0.8738, 0.8077, 0.8827, 0.794, 0.8866, 0.805, 0.8849, 0.8046, 0.8816, 0.7962, 0.8866, 0.805, 0.8724, 0.809, 0.8738, 0.8077, 0.8849, 0.8046, 0.7962, 0.5261, 0.7976, 0.5257, 0.7975, 0.5258, 0.7964, 0.5261, 0.7976, 0.5264, 0.7966, 0.5271, 0.7967, 0.527, 0.7975, 0.5264, 0.7976, 0.5257, 0.7976, 0.5264, 0.7975, 0.5264, 0.7975, 0.5258, 0.7994, 0.2945, 0.7994, 0.2945, 0.7994, 0.2945, 0.7994, 0.2945, 0.7995, 0.2944, 0.7995, 0.2945, 0.7994, 0.2945, 0.7994, 0.2945, 0.7995, 0.2944, 0.7995, 0.2945, 0.7995, 0.2945, 0.7995, 0.2944, 0.7995, 0.2945, 0.7994, 0.2945, 0.7994, 0.2945, 0.7995, 0.2945, 0.7994, 0.2945, 0.7995, 0.2944, 0.7995, 0.2944, 0.7994, 0.2945, 0.7827, 0.8571, 0.7736, 0.8799, 0.7732, 0.8798, 0.7823, 0.8572, 0.7323, 0.8861, 0.7461, 0.8644, 0.7465, 0.8646, 0.7328, 0.8864, 0.7461, 0.8644, 0.767, 0.836, 0.7671, 0.8368, 0.7465, 0.8646, 0.7479, 0.8653, 0.767, 0.8396, 0.7671, 0.8368, 0.1974, 0.8688, 0.1951, 0.8724, 0.1953, 0.8725, 0.3066, 0.529, 0.3031, 0.5307, 0.3031, 0.5307, 0.3066, 0.529, 0.306, 0.5353, 0.7468, 0.8606, 0.7698, 0.8302, 0.767, 0.836, 0.7461, 0.8644, 0.7823, 0.8572, 0.7732, 0.8798, 0.7718, 0.8792, 0.7808, 0.8573, 0.7736, 0.8799, 0.7659, 0.9033, 0.7654, 0.9032, 0.7732, 0.8798, 0.767, 0.836, 0.7827, 0.8571, 0.7823, 0.8572, 0.7671, 0.8368, 0.2163, 0.1665, 0.2181, 0.1641, 0.2193, 0.1658, 0.2185, 0.1678, 0.8511, 0.8099, 0.856, 0.8039, 0.856, 0.7981, 0.8721, 0.8022, 0.8724, 0.809, 0.8706, 0.8092, 0.8662, 0.8096, 0.8604, 0.81, 0.7671, 0.8368, 0.7823, 0.8572, 0.7808, 0.8573, 0.767, 0.8396, 0.2121, 0.8702, 0.2121, 0.8702, 0.211, 0.8707, 0.211, 0.8707, 0.8244, 0.852, 0.8236, 0.8511, 0.8338, 0.8289, 0.8361, 0.8276, 0.6857, 0.7853, 0.6857, 0.7853, 0.6871, 0.7852, 0.6871, 0.7852, 0.247, 0.883, 0.2418, 0.8909, 0.238, 0.8889, 0.2397, 0.8813, 0.2967, 0.5188, 0.3066, 0.529, 0.3031, 0.5307, 0.2954, 0.5216, 0.3006, 0.5324, 0.2981, 0.5335, 0.2981, 0.5335, 0.3006, 0.5324, 0.3026, 0.5363, 0.2278, 0.8703, 0.2397, 0.8813, 0.2373, 0.8822, 0.2272, 0.8718, 0.293, 0.5235, 0.293, 0.5235, 0.2933, 0.5234, 0.2933, 0.5234, 0.2397, 0.8813, 0.2373, 0.8822, 0.2366, 0.8886, 0.2373, 0.8822, 0.2397, 0.8813, 0.238, 0.8889, 0.2946, 0.5228, 0.3017, 0.5313, 0.3006, 0.5324, 0.2939, 0.5236, 0.2954, 0.5216, 0.3031, 0.5307, 0.3017, 0.5313, 0.2946, 0.5228, 0.3017, 0.5313, 0.3034, 0.5359, 0.3026, 0.5363, 0.3006, 0.5324, 0.2924, 0.5262, 0.2981, 0.5335, 0.2969, 0.5337, 0.2919, 0.5271, 0.2185, 0.1678, 0.2185, 0.1678, 0.2163, 0.1665, 0.2151, 0.1685, 0.2163, 0.1665, 0.2939, 0.5236, 0.3006, 0.5324, 0.2981, 0.5335, 0.2924, 0.5262, 0.2969, 0.5337, 0.2953, 0.5379, 0.2879, 0.5274, 0.2919, 0.5271, 0.2939, 0.5236, 0.2939, 0.5236, 0.2946, 0.5228, 0.2946, 0.5228, 0.82, 0.8536, 0.7868, 0.8541, 0.7875, 0.853, 0.8198, 0.8526, 0.8254, 0.8527, 0.8244, 0.852, 0.82, 0.8536, 0.7868, 0.8541, 0.7849, 0.855, 0.8206, 0.8542, 0.7835, 0.8586, 0.7849, 0.855, 0.8206, 0.8542, 0.8295, 0.8759, 0.7763, 0.8776, 0.219, 0.1635, 0.2242, 0.1632, 0.2233, 0.1652, 0.2229, 0.1653, 0.2199, 0.1654, 0.8236, 0.8511, 0.8244, 0.852, 0.8361, 0.8276, 0.8338, 0.8289, 0.7742, 0.8312, 0.8361, 0.8276, 0.8338, 0.8289, 0.777, 0.8329, 0.8244, 0.852, 0.82, 0.8536, 0.8198, 0.8526, 0.8236, 0.8511, 0.7868, 0.8541, 0.7742, 0.8312, 0.777, 0.8329, 0.7875, 0.853, 0.292, 0.5259, 0.2918, 0.5255, 0.2918, 0.5255, 0.292, 0.5259, 0.2933, 0.5234, 0.2933, 0.5234, 0.2939, 0.5236, 0.2939, 0.5236, 0.2924, 0.5262, 0.2924, 0.5262, 0.292, 0.5259, 0.292, 0.5259, 0.2933, 0.5234, 0.292, 0.5259, 0.2918, 0.5255, 0.293, 0.5235, 0.1672, 0.167, 0.2237, 0.1655, 0.2249, 0.1635, 0.2249, 0.1635, 0.2237, 0.1655, 0.841, 0.8327, 0.8408, 0.8298, 0.8408, 0.8298, 0.841, 0.8327, 0.8283, 0.8542, 0.841, 0.8327, 0.8408, 0.8298, 0.8325, 0.8436, 0.8269, 0.8542, 0.726, 0.5018, 0.7237, 0.5002, 0.7251, 0.4986, 0.7251, 0.499, 0.7241, 0.5002, 0.7259, 0.5015, 0.7828, 0.8571, 0.7835, 0.8586, 0.7763, 0.8776, 0.7736, 0.8799, 0.7827, 0.8571, 0.7481, 0.5268, 0.7523, 0.5301, 0.7523, 0.5271, 0.7483, 0.5256, 0.7399, 0.5236, 0.7334, 0.5293, 0.7373, 0.5326, 0.7414, 0.526, 0.7414, 0.526, 0.7375, 0.5326, 0.741, 0.5336, 0.7434, 0.5274, 0.7434, 0.5274, 0.741, 0.5336, 0.7457, 0.5366, 0.7452, 0.5278, 0.7452, 0.5278, 0.7457, 0.5366, 0.7496, 0.5332, 0.7469, 0.5278, 0.7469, 0.5278, 0.7496, 0.5332, 0.7523, 0.5301, 0.7481, 0.5268, 0.7481, 0.5268, 0.7483, 0.5256, 0.7393, 0.5189, 0.7399, 0.5236, 0.7414, 0.526, 0.7434, 0.5274, 0.7452, 0.5278, 0.7469, 0.5278, 0.6843, 0.5176, 0.6879, 0.5239, 0.6893, 0.5208, 0.6859, 0.5145, 0.6759, 0.5179, 0.6719, 0.5216, 0.6743, 0.5235, 0.6773, 0.5193, 0.6773, 0.5193, 0.675, 0.5237, 0.6779, 0.5235, 0.6788, 0.5198, 0.6788, 0.5198, 0.6779, 0.5235, 0.6806, 0.5247, 0.6805, 0.5197, 0.6805, 0.5197, 0.6806, 0.5247, 0.6831, 0.5249, 0.6825, 0.5191, 0.6825, 0.5191, 0.6831, 0.5249, 0.6879, 0.5239, 0.6843, 0.5176, 0.6843, 0.5176, 0.6859, 0.5145, 0.6752, 0.5144, 0.6759, 0.5179, 0.6773, 0.5193, 0.6788, 0.5198, 0.6805, 0.5197, 0.6825, 0.5191, 0.1685, 0.8645, 0.1723, 0.8657, 0.8433, 0.8165, 0.8511, 0.8099, 0.8604, 0.81, 0.8635, 0.8218, 0.8389, 0.8263, 0.8309, 0.8422, 0.8254, 0.8527, 0.8244, 0.852, 0.8361, 0.8276, 0.7742, 0.8312, 0.7868, 0.8541, 0.7849, 0.855, 0.7698, 0.8302, 0.6906, 0.7954, 0.6935, 0.7894, 0.707, 0.7915, 0.7127, 0.7912, 0.7178, 0.7935, 0.7227, 0.7939, 0.8283, 0.8542, 0.2127, 0.8703, 0.2124, 0.8705, 0.8379, 0.8746, 0.8269, 0.8542, 0.7849, 0.855, 0.7835, 0.8586, 0.7828, 0.8571, 0.7827, 0.8571, 0.767, 0.836, 0.7698, 0.8302, 0.8635, 0.8218, 0.8695, 0.8189, 0.8662, 0.8096, 0.8604, 0.81, 0.6935, 0.7894, 0.6887, 0.7858, 0.6856, 0.7914, 0.6906, 0.7954, 0.2879, 0.5274, 0.2919, 0.5271, 0.2924, 0.5262, 0.2924, 0.5262, 0.2919, 0.5271, 0.6839, 0.7716, 0.69, 0.7789, 0.6916, 0.7794, 0.6916, 0.7794, 0.69, 0.7789, 0.6839, 0.7716, 0.6791, 0.7779, 0.6873, 0.7835, 0.6887, 0.7858, 0.6765, 0.7778, 0.6791, 0.7779, 0.6957, 0.7828, 0.6916, 0.7794, 0.6887, 0.7858, 0.6935, 0.7894, 0.3031, 0.5307, 0.3017, 0.5313, 0.3034, 0.5359, 0.3017, 0.5313, 0.3031, 0.5307, 0.6856, 0.7914, 0.6906, 0.7954, 0.2239, 0.8624, 0.6906, 0.7954, 0.6856, 0.7914, 0.6871, 0.7852, 0.6857, 0.7853, 0.6837, 0.7885, 0.684, 0.7894, 0.684, 0.7894, 0.6837, 0.7885, 0.6739, 0.7887, 0.674, 0.7897, 0.6887, 0.7858, 0.6871, 0.7852, 0.684, 0.7894, 0.6856, 0.7914, 0.7032, 0.6234, 0.702, 0.6254, 0.696, 0.6255, 0.696, 0.6255, 0.702, 0.6254, 0.7032, 0.6234, 0.2272, 0.8718, 0.2272, 0.8718, 0.2278, 0.8703, 0.2278, 0.8703, 0.7261, 0.5022, 0.726, 0.5018, 0.7237, 0.5002, 0.7233, 0.5003, 0.2018, 0.8713, 0.2015, 0.8712, 0.2015, 0.8712, 0.2018, 0.8713, 0.2005, 0.8752, 0.726, 0.5018, 0.7259, 0.5015, 0.7241, 0.5002, 0.7251, 0.499, 0.7266, 0.5006, 0.7268, 0.5006, 0.7251, 0.4986, 0.7237, 0.5002, 0.727, 0.5006, 0.7268, 0.5006, 0.726, 0.5018, 0.7261, 0.5022, 0.7233, 0.5003, 0.7237, 0.5002, 0.7251, 0.4986, 0.725, 0.4981, 0.725, 0.4981, 0.7251, 0.4986, 0.7268, 0.5006, 0.727, 0.5006, 0.7407, 0.1671, 0.7406, 0.1666, 0.7378, 0.1644, 0.7372, 0.1646, 0.6916, 0.7794, 0.69, 0.7789, 0.6873, 0.7835, 0.6791, 0.7779, 0.6765, 0.7778, 0.6887, 0.7858, 0.7268, 0.5006, 0.7266, 0.5006, 0.7259, 0.5015, 0.726, 0.5018, 0.7969, 0.2942, 0.7968, 0.2941, 0.7968, 0.2941, 0.7969, 0.2942, 0.7421, 0.1652, 0.7416, 0.1653, 0.7406, 0.1666, 0.7407, 0.1671, 0.7372, 0.1646, 0.7378, 0.1644, 0.7394, 0.1628, 0.7393, 0.1621, 0.7393, 0.1621, 0.7394, 0.1628, 0.7416, 0.1653, 0.7421, 0.1652, 0.2981, 0.5335, 0.2969, 0.5337, 0.2953, 0.5379, 0.2969, 0.5337, 0.2981, 0.5335, 0.8826, 0.8316, 0.8865, 0.825, 0.8739, 0.8166, 0.8695, 0.8189, 0.8695, 0.8189, 0.8739, 0.8166, 0.8706, 0.8092, 0.8662, 0.8096, 0.8408, 0.8298, 0.8325, 0.8436, 0.8309, 0.8422, 0.8389, 0.8263, 0.8389, 0.8263, 0.8309, 0.8422, 0.8325, 0.8436, 0.8408, 0.8298, 0.8206, 0.8542, 0.8254, 0.8527, 0.8359, 0.8732, 0.8295, 0.8759, 0.701, 0.7833, 0.6957, 0.7828, 0.6935, 0.7894, 0.7057, 0.7912, 0.701, 0.7875, 0.6752, 0.5144, 0.6719, 0.5195, 0.6719, 0.5216, 0.6759, 0.5179, 0.2918, 0.5255, 0.2918, 0.5255, 0.293, 0.5235, 0.293, 0.5235, 0.7393, 0.5189, 0.7332, 0.5254, 0.7334, 0.5293, 0.7399, 0.5236, 0.2232, 0.8598, 0.2232, 0.8595, 0.2232, 0.8595, 0.2232, 0.8598, 0.8739, 0.8166, 0.8749, 0.8155, 0.8724, 0.809, 0.8706, 0.8092, 0.8721, 0.8022, 0.8739, 0.8018, 0.8816, 0.7962, 0.8827, 0.794, 0.7966, 0.5271, 0.7967, 0.527, 0.7964, 0.5261, 0.7962, 0.5261, 0.8724, 0.809, 0.8738, 0.8077, 0.8739, 0.8018, 0.8721, 0.8022, 0.8827, 0.794, 0.8816, 0.7962, 0.8849, 0.8046, 0.8866, 0.805, 0.8866, 0.805, 0.8849, 0.8046, 0.8738, 0.8077, 0.8724, 0.809, 0.7962, 0.5261, 0.7964, 0.5261, 0.7975, 0.5258, 0.7976, 0.5257, 0.7976, 0.5264, 0.7975, 0.5264, 0.7967, 0.527, 0.7966, 0.5271, 0.7976, 0.5257, 0.7975, 0.5258, 0.7975, 0.5264, 0.7976, 0.5264, 0.7994, 0.2945, 0.7994, 0.2945, 0.7994, 0.2945, 0.7994, 0.2945, 0.8865, 0.825, 0.8739, 0.8166, 0.8749, 0.8155, 0.8749, 0.8155, 0.8739, 0.8166, 0.2204, 0.8623, 0.2244, 0.8638, 0.7995, 0.2944, 0.7994, 0.2945, 0.7994, 0.2945, 0.7995, 0.2945, 0.7995, 0.2944, 0.7995, 0.2944, 0.7995, 0.2945, 0.7995, 0.2945, 0.7995, 0.2945, 0.7995, 0.2945, 0.7994, 0.2945, 0.7994, 0.2945, 0.7994, 0.2945, 0.7994, 0.2945, 0.7995, 0.2944, 0.7995, 0.2944, 0.7827, 0.8571, 0.7823, 0.8572, 0.7732, 0.8798, 0.7736, 0.8799, 0.7323, 0.8861, 0.7328, 0.8864, 0.7465, 0.8646, 0.7461, 0.8644, 0.7461, 0.8644, 0.7465, 0.8646, 0.7671, 0.8368, 0.767, 0.836, 0.7468, 0.8606, 0.7461, 0.8644, 0.767, 0.836, 0.7698, 0.8302, 0.7823, 0.8572, 0.7808, 0.8573, 0.7718, 0.8792, 0.7732, 0.8798, 0.7465, 0.8646, 0.7671, 0.8368, 0.767, 0.8396, 0.1976, 0.8689, 0.1953, 0.8725, 0.1951, 0.8724, 0.7736, 0.8799, 0.7732, 0.8798, 0.7654, 0.9032, 0.7659, 0.9033, 0.767, 0.836, 0.7671, 0.8368, 0.7823, 0.8572, 0.7827, 0.8571, 0.2163, 0.1665, 0.2185, 0.1678, 0.2193, 0.1658, 0.2181, 0.1641, 0.7671, 0.8368, 0.767, 0.8396, 0.7808, 0.8573, 0.7823, 0.8572, 0.8254, 0.8527, 0.2121, 0.8702, 0.8359, 0.8732, 0.8254, 0.8527, 0.8309, 0.8422, 0.8325, 0.8436, 0.8269, 0.8542, 0.2124, 0.8705, 0.8379, 0.8746, 0.8269, 0.8542, 0.8325, 0.8436, 0.8309, 0.8422, 0.8325, 0.8436, 0.8408, 0.8298, 0.841, 0.8327, 0.8283, 0.8542, 0.8269, 0.8542, 0.8379, 0.8746, 0.8394, 0.8738, 0.8283, 0.8542, 0.8269, 0.8542, 0.2946, 0.5228, 0.2946, 0.5228, 0.2954, 0.5216, 0.2954, 0.5216, 0.7828, 0.8571, 0.7835, 0.8586, 0.7849, 0.855, 0.7698, 0.8302, 0.767, 0.836, 0.7827, 0.8571, 0.2967, 0.5188, 0.2954, 0.5216, 0.3031, 0.5307, 0.3066, 0.529, 0.2278, 0.8703, 0.2272, 0.8718, 0.2373, 0.8822, 0.2397, 0.8813, 0.2946, 0.5228, 0.2939, 0.5236, 0.3006, 0.5324, 0.3017, 0.5313, 0.2954, 0.5216, 0.2946, 0.5228, 0.3017, 0.5313, 0.3031, 0.5307, 0.3017, 0.5313, 0.3006, 0.5324, 0.3026, 0.5363, 0.3034, 0.5359, 0.2924, 0.5262, 0.2919, 0.5271, 0.2969, 0.5337, 0.2981, 0.5335, 0.2939, 0.5236, 0.2924, 0.5262, 0.2981, 0.5335, 0.3006, 0.5324, 0.2939, 0.5236, 0.2933, 0.5234, 0.292, 0.5259, 0.2924, 0.5262, 0.2969, 0.5337, 0.2919, 0.5271, 0.2879, 0.5274, 0.2953, 0.5379, 0.82, 0.8536, 0.8198, 0.8526, 0.7875, 0.853, 0.7868, 0.8541, 0.2023, 0.871, 0.2018, 0.8714, 0.2006, 0.8752, 0.2018, 0.8714, 0.2023, 0.871, 0.219, 0.1635, 0.2199, 0.1654, 0.2229, 0.1653, 0.2233, 0.1652, 0.2242, 0.1632, 0.8254, 0.8527, 0.8206, 0.8542, 0.8295, 0.8759, 0.8359, 0.8732, 0.7742, 0.8312, 0.777, 0.8329, 0.8338, 0.8289, 0.8361, 0.8276, 0.8244, 0.852, 0.8236, 0.8511, 0.8198, 0.8526, 0.82, 0.8536, 0.7868, 0.8541, 0.7875, 0.853, 0.777, 0.8329, 0.7742, 0.8312, 0.2933, 0.5234, 0.293, 0.5235, 0.2918, 0.5255, 0.292, 0.5259, 0.8389, 0.8263, 0.8635, 0.8218, 0.8604, 0.81, 0.8511, 0.8099, 0.8433, 0.8165, 0.1723, 0.8657, 0.1685, 0.8645, 0.7227, 0.7939, 0.7178, 0.7935, 0.7127, 0.7912, 0.707, 0.7915, 0.6935, 0.7894, 0.6906, 0.7954, 0.7698, 0.8302, 0.7849, 0.855, 0.7868, 0.8541, 0.7742, 0.8312, 0.8361, 0.8276, 0.8244, 0.852, 0.8254, 0.8527, 0.8309, 0.8422, 0.7828, 0.8571, 0.7827, 0.8571, 0.7736, 0.8799, 0.7763, 0.8776, 0.7835, 0.8586])
me_cube_001.materials.append(mat_material_001)
me_cube_001.use_remesh_preserve_volume = False
me_cube_001.use_remesh_preserve_attributes = False
me_cube_001.use_mirror_vertex_groups = False
me_cube_001.update()
me_cylinder_003 = bpy.data.meshes.new('Cylinder.003')
me_cylinder_003.from_pydata([(1.036, 0.2829, 4.682e-08), (1.036, 0.2288, -0.1663), (1.036, 0.08741, -0.269), (1.036, -0.08741, -0.269), (1.036, -0.2288, -0.1663), (1.036, -0.2829, -2.062e-08), (1.036, -0.2288, 0.1663), (1.036, -0.08741, 0.269), (1.036, 0.08741, 0.269), (1.036, 0.2288, 0.1663), (0.9598, 0.2343, 3.932e-08), (0.9598, 0.1895, -0.1377), (0.9598, 0.07239, -0.2228), (0.9598, -0.07239, -0.2228), (0.9598, -0.1895, -0.1377), (0.9598, -0.2343, -1.654e-08), (0.9598, -0.1895, 0.1377), (0.9598, -0.07239, 0.2228), (0.9598, 0.07239, 0.2228), (0.9598, 0.1895, 0.1377), (0.9598, 0.1069, 1.641e-08), (0.9598, 0.08645, -0.06281), (0.9598, 0.03302, -0.1016), (0.9598, -0.03302, -0.1016), (0.9598, -0.08645, -0.06281), (0.9598, -0.1069, -9.07e-09), (0.9598, -0.08645, 0.06281), (0.9598, -0.03302, 0.1016), (0.9598, 0.03302, 0.1016), (0.9598, 0.08645, 0.06281), (0.9408, 0.1069, 1.641e-08), (0.9408, 0.08645, -0.06281), (0.9408, 0.03302, -0.1016), (0.9408, -0.03302, -0.1016), (0.9408, -0.08645, -0.06281), (0.9408, -0.1069, -9.07e-09), (0.9408, -0.08645, 0.06281), (0.9408, -0.03302, 0.1016), (0.9408, 0.03302, 0.1016), (0.9408, 0.08645, 0.06281), (0.9408, 0.09049, 1.415e-08), (0.9408, 0.07321, -0.05319), (0.9408, 0.02796, -0.08606), (0.9408, -0.02796, -0.08606), (0.9408, -0.07321, -0.05319), (0.9408, -0.09049, -7.426e-09), (0.9408, -0.07321, 0.05319), (0.9408, -0.02796, 0.08606), (0.9408, 0.02796, 0.08606), (0.9408, 0.07321, 0.05319), (0.9501, 0.09049, 1.415e-08), (0.9501, 0.07321, -0.05319), (0.9501, 0.02796, -0.08606), (0.9501, -0.02796, -0.08606), (0.9501, -0.07321, -0.05319), (0.9501, -0.09049, -7.426e-09), (0.9501, -0.07321, 0.05319), (0.9501, -0.02796, 0.08606), (0.9501, 0.02796, 0.08606), (0.9501, 0.07321, 0.05319), (1.284, 0.2829, 4.682e-08), (1.284, 0.2288, -0.1663), (1.284, 0.08741, -0.269), (1.284, -0.08741, -0.269), (1.284, -0.2288, -0.1663), (1.284, -0.2829, -2.062e-08), (1.284, -0.2288, 0.1663), (1.284, -0.08741, 0.269), (1.284, 0.08741, 0.269), (1.284, 0.2288, 0.1663), (1.36, 0.2343, 3.932e-08), (1.36, 0.1895, -0.1377), (1.36, 0.07239, -0.2228), (1.36, -0.07239, -0.2228), (1.36, -0.1895, -0.1377), (1.36, -0.2343, -1.654e-08), (1.36, -0.1895, 0.1377), (1.36, -0.07239, 0.2228), (1.36, 0.07239, 0.2228), (1.36, 0.1895, 0.1377), (1.36, 0.1069, 1.641e-08), (1.36, 0.08645, -0.06281), (1.36, 0.03302, -0.1016), (1.36, -0.03302, -0.1016), (1.36, -0.08645, -0.06281), (1.36, -0.1069, -9.07e-09), (1.36, -0.08645, 0.06281), (1.36, -0.03302, 0.1016), (1.36, 0.03302, 0.1016), (1.36, 0.08645, 0.06281), (1.379, 0.1069, 1.641e-08), (1.379, 0.08645, -0.06281), (1.379, 0.03302, -0.1016), (1.379, -0.03302, -0.1016), (1.379, -0.08645, -0.06281), (1.379, -0.1069, -9.07e-09), (1.379, -0.08645, 0.06281), (1.379, -0.03302, 0.1016), (1.379, 0.03302, 0.1016), (1.379, 0.08645, 0.06281), (1.379, 0.09049, 1.415e-08), (1.379, 0.07321, -0.05319), (1.379, 0.02796, -0.08606), (1.379, -0.02796, -0.08606), (1.379, -0.07321, -0.05319), (1.379, -0.09049, -7.426e-09), (1.379, -0.07321, 0.05319), (1.379, -0.02796, 0.08606), (1.379, 0.02796, 0.08606), (1.379, 0.07321, 0.05319), (1.37, 0.09049, 1.415e-08), (1.37, 0.07321, -0.05319), (1.37, 0.02796, -0.08606), (1.37, -0.02796, -0.08606), (1.37, -0.07321, -0.05319), (1.37, -0.09049, -7.426e-09), (1.37, -0.07321, 0.05319), (1.37, -0.02796, 0.08606), (1.37, 0.02796, 0.08606), (1.37, 0.07321, 0.05319), (-0.9087, 0.2829, 4.682e-08), (-0.9087, 0.2288, -0.1663), (-0.9087, 0.08741, -0.269), (-0.9087, -0.08741, -0.269), (-0.9087, -0.2288, -0.1663), (-0.9087, -0.2829, -2.062e-08), (-0.9087, -0.2288, 0.1663), (-0.9087, -0.08741, 0.269), (-0.9087, 0.08741, 0.269), (-0.9087, 0.2288, 0.1663), (-0.9848, 0.2343, 3.932e-08), (-0.9848, 0.1895, -0.1377), (-0.9848, 0.07239, -0.2228), (-0.9848, -0.07239, -0.2228), (-0.9848, -0.1895, -0.1377), (-0.9848, -0.2343, -1.654e-08), (-0.9848, -0.1895, 0.1377), (-0.9848, -0.07239, 0.2228), (-0.9848, 0.07239, 0.2228), (-0.9848, 0.1895, 0.1377), (-0.9848, 0.1069, 1.641e-08), (-0.9848, 0.08645, -0.06281), (-0.9848, 0.03302, -0.1016), (-0.9848, -0.03302, -0.1016), (-0.9848, -0.08645, -0.06281), (-0.9848, -0.1069, -9.07e-09), (-0.9848, -0.08645, 0.06281), (-0.9848, -0.03302, 0.1016), (-0.9848, 0.03302, 0.1016), (-0.9848, 0.08645, 0.06281), (-1.004, 0.1069, 1.641e-08), (-1.004, 0.08645, -0.06281), (-1.004, 0.03302, -0.1016), (-1.004, -0.03302, -0.1016), (-1.004, -0.08645, -0.06281), (-1.004, -0.1069, -9.07e-09), (-1.004, -0.08645, 0.06281), (-1.004, -0.03302, 0.1016), (-1.004, 0.03302, 0.1016), (-1.004, 0.08645, 0.06281), (-1.004, 0.09049, 1.415e-08), (-1.004, 0.07321, -0.05319), (-1.004, 0.02796, -0.08606), (-1.004, -0.02796, -0.08606), (-1.004, -0.07321, -0.05319), (-1.004, -0.09049, -7.426e-09), (-1.004, -0.07321, 0.05319), (-1.004, -0.02796, 0.08606), (-1.004, 0.02796, 0.08606), (-1.004, 0.07321, 0.05319), (-0.9945, 0.09049, 1.415e-08), (-0.9945, 0.07321, -0.05319), (-0.9945, 0.02796, -0.08606), (-0.9945, -0.02796, -0.08606), (-0.9945, -0.07321, -0.05319), (-0.9945, -0.09049, -7.426e-09), (-0.9945, -0.07321, 0.05319), (-0.9945, -0.02796, 0.08606), (-0.9945, 0.02796, 0.08606), (-0.9945, 0.07321, 0.05319), (-0.6609, 0.2829, 4.682e-08), (-0.6609, 0.2288, -0.1663), (-0.6609, 0.08741, -0.269), (-0.6609, -0.08741, -0.269), (-0.6609, -0.2288, -0.1663), (-0.6609, -0.2829, -2.062e-08), (-0.6609, -0.2288, 0.1663), (-0.6609, -0.08741, 0.269), (-0.6609, 0.08741, 0.269), (-0.6609, 0.2288, 0.1663), (-0.5848, 0.2343, 3.932e-08), (-0.5848, 0.1895, -0.1377), (-0.5848, 0.07239, -0.2228), (-0.5848, -0.07239, -0.2228), (-0.5848, -0.1895, -0.1377), (-0.5848, -0.2343, -1.654e-08), (-0.5848, -0.1895, 0.1377), (-0.5848, -0.07239, 0.2228), (-0.5848, 0.07239, 0.2228), (-0.5848, 0.1895, 0.1377), (-0.5848, 0.1069, 1.641e-08), (-0.5848, 0.08645, -0.06281), (-0.5848, 0.03302, -0.1016), (-0.5848, -0.03302, -0.1016), (-0.5848, -0.08645, -0.06281), (-0.5848, -0.1069, -9.07e-09), (-0.5848, -0.08645, 0.06281), (-0.5848, -0.03302, 0.1016), (-0.5848, 0.03302, 0.1016), (-0.5848, 0.08645, 0.06281), (-0.5658, 0.1069, 1.641e-08), (-0.5658, 0.08645, -0.06281), (-0.5658, 0.03302, -0.1016), (-0.5658, -0.03302, -0.1016), (-0.5658, -0.08645, -0.06281), (-0.5658, -0.1069, -9.07e-09), (-0.5658, -0.08645, 0.06281), (-0.5658, -0.03302, 0.1016), (-0.5658, 0.03302, 0.1016), (-0.5658, 0.08645, 0.06281), (-0.5658, 0.09049, 1.415e-08), (-0.5658, 0.07321, -0.05319), (-0.5658, 0.02796, -0.08606), (-0.5658, -0.02796, -0.08606), (-0.5658, -0.07321, -0.05319), (-0.5658, -0.09049, -7.426e-09), (-0.5658, -0.07321, 0.05319), (-0.5658, -0.02796, 0.08606), (-0.5658, 0.02796, 0.08606), (-0.5658, 0.07321, 0.05319), (-0.5751, 0.09049, 1.415e-08), (-0.5751, 0.07321, -0.05319), (-0.5751, 0.02796, -0.08606), (-0.5751, -0.02796, -0.08606), (-0.5751, -0.07321, -0.05319), (-0.5751, -0.09049, -7.426e-09), (-0.5751, -0.07321, 0.05319), (-0.5751, -0.02796, 0.08606), (-0.5751, 0.02796, 0.08606), (-0.5751, 0.07321, 0.05319)], [], [(69, 60, 0, 9), (66, 67, 7, 6), (60, 61, 1, 0), (63, 64, 4, 3), (187, 188, 128, 127), (61, 62, 2, 1), (3, 4, 14, 13), (13, 14, 15, 25, 24, 23, 22, 21, 20, 29, 28, 27, 26, 16, 17, 18, 19, 10, 11, 12), (0, 1, 11, 10), (2, 3, 13, 12), (1, 2, 12, 11), (9, 0, 10, 19), (8, 9, 19, 18), (7, 8, 18, 17), (6, 7, 17, 16), (5, 6, 16, 15), (4, 5, 15, 14), (24, 25, 35, 34), (15, 16, 26, 25), (31, 32, 42, 41), (21, 22, 32, 31), (28, 29, 39, 38), (25, 26, 36, 35), (22, 23, 33, 32), (29, 20, 30, 39), (26, 27, 37, 36), (23, 24, 34, 33), (20, 21, 31, 30), (27, 28, 38, 37), (45, 46, 56, 55), (30, 31, 41, 40, 49, 48, 47, 46, 45, 44, 43, 42, 32, 33, 34, 35, 36, 37, 38, 39), (65, 66, 6, 5), (50, 51, 52, 53, 54, 55, 56, 57, 58, 59), (42, 43, 53, 52), (49, 40, 50, 59), (46, 47, 57, 56), (43, 44, 54, 53), (40, 41, 51, 50), (47, 48, 58, 57), (44, 45, 55, 54), (41, 42, 52, 51), (48, 49, 59, 58), (63, 73, 74, 64), (60, 70, 71, 61), (62, 72, 73, 63), (61, 71, 72, 62), (69, 79, 70, 60), (68, 78, 79, 69), (67, 77, 78, 68), (66, 76, 77, 67), (65, 75, 76, 66), (64, 74, 75, 65), (84, 94, 95, 85), (67, 68, 8, 7), (82, 83, 73, 72, 71, 70, 79, 78, 77, 76, 75, 74, 84, 85, 86, 87, 88, 89, 80, 81), (73, 83, 84, 74), (91, 101, 102, 92), (81, 91, 92, 82), (88, 98, 99, 89), (85, 95, 96, 86), (82, 92, 93, 83), (89, 99, 90, 80), (86, 96, 97, 87), (83, 93, 94, 84), (80, 90, 91, 81), (87, 97, 98, 88), (105, 115, 116, 106), (110, 119, 118, 117, 116, 115, 114, 113, 112, 111), (102, 112, 113, 103), (109, 119, 110, 100), (106, 116, 117, 107), (103, 113, 114, 104), (100, 110, 111, 101), (107, 117, 118, 108), (104, 114, 115, 105), (101, 111, 112, 102), (108, 118, 119, 109), (182, 183, 123, 122), (183, 184, 124, 123), (68, 69, 9, 8), (62, 63, 3, 2), (180, 181, 121, 120), (64, 65, 5, 4), (181, 182, 122, 121), (188, 189, 129, 128), (123, 124, 134, 133), (120, 121, 131, 130), (122, 123, 133, 132), (121, 122, 132, 131), (129, 120, 130, 139), (128, 129, 139, 138), (127, 128, 138, 137), (126, 127, 137, 136), (125, 126, 136, 135), (124, 125, 135, 134), (144, 145, 155, 154), (134, 135, 145, 144), (185, 186, 126, 125), (157, 158, 168, 167, 166, 165, 164, 163, 162, 161, 160, 169, 159, 150, 151, 152, 153, 154, 155, 156), (141, 142, 152, 151), (148, 149, 159, 158), (145, 146, 156, 155), (142, 143, 153, 152), (149, 140, 150, 159), (146, 147, 157, 156), (143, 144, 154, 153), (140, 141, 151, 150), (147, 148, 158, 157), (165, 166, 176, 175), (158, 159, 169, 168), (136, 137, 138, 139, 130, 131, 132, 133, 134, 144, 143, 142, 141, 140, 149, 148, 147, 146, 145, 135), (170, 171, 172, 173, 174, 175, 176, 177, 178, 179), (162, 163, 173, 172), (169, 160, 170, 179), (166, 167, 177, 176), (163, 164, 174, 173), (160, 161, 171, 170), (167, 168, 178, 177), (164, 165, 175, 174), (161, 162, 172, 171), (168, 169, 179, 178), (183, 193, 194, 184), (180, 190, 191, 181), (182, 192, 193, 183), (181, 191, 192, 182), (189, 199, 190, 180), (188, 198, 199, 189), (187, 197, 198, 188), (186, 196, 197, 187), (185, 195, 196, 186), (184, 194, 195, 185), (204, 214, 215, 205), (191, 201, 202, 192), (200, 201, 191, 190, 199, 198, 197, 196, 195, 194, 193, 192, 202, 203, 204, 205, 206, 207, 208, 209), (220, 221, 222, 223, 224, 225, 226, 227, 228, 218, 217, 216, 215, 214, 213, 212, 211, 210, 219, 229), (201, 211, 212, 202), (208, 218, 219, 209), (205, 215, 216, 206), (202, 212, 213, 203), (209, 219, 210, 200), (206, 216, 217, 207), (203, 213, 214, 204), (200, 210, 211, 201), (207, 217, 218, 208), (225, 235, 236, 226), (218, 228, 229, 219), (189, 180, 120, 129), (184, 185, 125, 124), (100, 101, 91, 90, 99, 98, 97, 96, 95, 94, 93, 92, 102, 103, 104, 105, 106, 107, 108, 109), (230, 239, 238, 237, 236, 235, 234, 233, 232, 231), (222, 232, 233, 223), (229, 239, 230, 220), (226, 236, 237, 227), (223, 233, 234, 224), (220, 230, 231, 221), (227, 237, 238, 228), (224, 234, 235, 225), (221, 231, 232, 222), (228, 238, 239, 229), (186, 187, 127, 126)])
_uv = me_cylinder_003.uv_layers.new(name='UVMap')
_uv.uv.foreach_set('vector', [0.8101, 0.5406, 0.8227, 0.5406, 0.8101, 0.5532, 0.8101, 0.5406, 0.8101, 0.5406, 0.8227, 0.5406, 0.8101, 0.5532, 0.8101, 0.5406, 0.8101, 0.5406, 0.8227, 0.5406, 0.8101, 0.5532, 0.8101, 0.5406, 0.8101, 0.5406, 0.8227, 0.5406, 0.8101, 0.5532, 0.8101, 0.5406, 0.8101, 0.5406, 0.8227, 0.5406, 0.8101, 0.5532, 0.8101, 0.5406, 0.8101, 0.5406, 0.8227, 0.5406, 0.8101, 0.5532, 0.8101, 0.5406, 0.8101, 0.5406, 0.8227, 0.5406, 0.8227, 0.5532, 0.8101, 0.5532, 0.8101, 0.5406, 0.8101, 0.5406, 0.8227, 0.5406, 0.8227, 0.5532, 0.8227, 0.5532, 0.8227, 0.5532, 0.8227, 0.5532, 0.8227, 0.5532, 0.8227, 0.5532, 0.8227, 0.5532, 0.8227, 0.5532, 0.8227, 0.5532, 0.8101, 0.5532, 0.8101, 0.5406, 0.8101, 0.5406, 0.8101, 0.5406, 0.8101, 0.5406, 0.8101, 0.5406, 0.8101, 0.5406, 0.8101, 0.5406, 0.8101, 0.5406, 0.8227, 0.5406, 0.8227, 0.5532, 0.8101, 0.5532, 0.8101, 0.5406, 0.8227, 0.5406, 0.8227, 0.5532, 0.8101, 0.5532, 0.8101, 0.5406, 0.8227, 0.5406, 0.8227, 0.5532, 0.8101, 0.5532, 0.8101, 0.5406, 0.8227, 0.5406, 0.8227, 0.5532, 0.8101, 0.5532, 0.8101, 0.5406, 0.8227, 0.5406, 0.8227, 0.5532, 0.8101, 0.5532, 0.8101, 0.5406, 0.8227, 0.5406, 0.8227, 0.5532, 0.8101, 0.5532, 0.8101, 0.5406, 0.8227, 0.5406, 0.8227, 0.5532, 0.8101, 0.5532, 0.8101, 0.5406, 0.8227, 0.5406, 0.8227, 0.5532, 0.8101, 0.5532, 0.8101, 0.5406, 0.8227, 0.5406, 0.8227, 0.5532, 0.8101, 0.5532, 0.8101, 0.5406, 0.8227, 0.5406, 0.8227, 0.5532, 0.8101, 0.5532, 0.8101, 0.5406, 0.8227, 0.5406, 0.8227, 0.5532, 0.8101, 0.5532, 0.8101, 0.5406, 0.8227, 0.5406, 0.8227, 0.5532, 0.8101, 0.5532, 0.8101, 0.5406, 0.8227, 0.5406, 0.8227, 0.5532, 0.8101, 0.5532, 0.8101, 0.5406, 0.8227, 0.5406, 0.8227, 0.5532, 0.8101, 0.5532, 0.8101, 0.5406, 0.8227, 0.5406, 0.8227, 0.5532, 0.8101, 0.5532, 0.8101, 0.5406, 0.8227, 0.5406, 0.8227, 0.5532, 0.8101, 0.5532, 0.8101, 0.5406, 0.8227, 0.5406, 0.8227, 0.5532, 0.8101, 0.5532, 0.8101, 0.5406, 0.8227, 0.5406, 0.8227, 0.5532, 0.8101, 0.5532, 0.8101, 0.5406, 0.8227, 0.5406, 0.8227, 0.5532, 0.8101, 0.5532, 0.8101, 0.5406, 0.8227, 0.5406, 0.8227, 0.5532, 0.8101, 0.5532, 0.8101, 0.5406, 0.8227, 0.5406, 0.8227, 0.5532, 0.8101, 0.5532, 0.8101, 0.5406, 0.8227, 0.5406, 0.8227, 0.5532, 0.8101, 0.5532, 0.8101, 0.5406, 0.8227, 0.5406, 0.8227, 0.5532, 0.8227, 0.5532, 0.8227, 0.5532, 0.8227, 0.5532, 0.8227, 0.5532, 0.8227, 0.5532, 0.8227, 0.5532, 0.8227, 0.5532, 0.8227, 0.5532, 0.8101, 0.5532, 0.8101, 0.5406, 0.8101, 0.5406, 0.8101, 0.5406, 0.8101, 0.5406, 0.8101, 0.5406, 0.8101, 0.5406, 0.8101, 0.5406, 0.8101, 0.5406, 0.8101, 0.5406, 0.8227, 0.5406, 0.8101, 0.5532, 0.8101, 0.5406, 0.8164, 0.5532, 0.8201, 0.552, 0.8224, 0.5488, 0.8224, 0.5449, 0.8201, 0.5418, 0.8164, 0.5406, 0.8127, 0.5418, 0.8104, 0.5449, 0.8104, 0.5488, 0.8127, 0.552, 0.8101, 0.5406, 0.8227, 0.5406, 0.8227, 0.5532, 0.8101, 0.5532, 0.8101, 0.5406, 0.8227, 0.5406, 0.8227, 0.5532, 0.8101, 0.5532, 0.8101, 0.5406, 0.8227, 0.5406, 0.8227, 0.5532, 0.8101, 0.5532, 0.8101, 0.5406, 0.8227, 0.5406, 0.8227, 0.5532, 0.8101, 0.5532, 0.8101, 0.5406, 0.8227, 0.5406, 0.8227, 0.5532, 0.8101, 0.5532, 0.8101, 0.5406, 0.8227, 0.5406, 0.8227, 0.5532, 0.8101, 0.5532, 0.8101, 0.5406, 0.8227, 0.5406, 0.8227, 0.5532, 0.8101, 0.5532, 0.8101, 0.5406, 0.8227, 0.5406, 0.8227, 0.5532, 0.8101, 0.5532, 0.8101, 0.5406, 0.8227, 0.5406, 0.8227, 0.5532, 0.8101, 0.5532, 0.8101, 0.5406, 0.8227, 0.5406, 0.8227, 0.5532, 0.8101, 0.5532, 0.8101, 0.5406, 0.8227, 0.5406, 0.8227, 0.5532, 0.8101, 0.5532, 0.8101, 0.5406, 0.8227, 0.5406, 0.8227, 0.5532, 0.8101, 0.5532, 0.8101, 0.5406, 0.8227, 0.5406, 0.8227, 0.5532, 0.8101, 0.5532, 0.8101, 0.5406, 0.8227, 0.5406, 0.8227, 0.5532, 0.8101, 0.5532, 0.8101, 0.5406, 0.8227, 0.5406, 0.8227, 0.5532, 0.8101, 0.5532, 0.8101, 0.5406, 0.8227, 0.5406, 0.8227, 0.5532, 0.8101, 0.5532, 0.8101, 0.5406, 0.8227, 0.5406, 0.8227, 0.5532, 0.8101, 0.5532, 0.8101, 0.5406, 0.8227, 0.5406, 0.8227, 0.5532, 0.8101, 0.5532, 0.8101, 0.5406, 0.8227, 0.5406, 0.8227, 0.5532, 0.8101, 0.5532, 0.8101, 0.5406, 0.8227, 0.5406, 0.8227, 0.5532, 0.8101, 0.5532, 0.8101, 0.5406, 0.8227, 0.5406, 0.8101, 0.5532, 0.8101, 0.5406, 0.8227, 0.5406, 0.8227, 0.5532, 0.8101, 0.5532, 0.8101, 0.5532, 0.8101, 0.5532, 0.8101, 0.5532, 0.8101, 0.5532, 0.8101, 0.5532, 0.8101, 0.5532, 0.8101, 0.5532, 0.8101, 0.5532, 0.8101, 0.5406, 0.8227, 0.5406, 0.8227, 0.5406, 0.8227, 0.5406, 0.8227, 0.5406, 0.8227, 0.5406, 0.8227, 0.5406, 0.8227, 0.5406, 0.8227, 0.5406, 0.8101, 0.5406, 0.8227, 0.5406, 0.8227, 0.5532, 0.8101, 0.5532, 0.8101, 0.5406, 0.8227, 0.5406, 0.8227, 0.5532, 0.8101, 0.5532, 0.8101, 0.5406, 0.8227, 0.5406, 0.8227, 0.5532, 0.8101, 0.5532, 0.8101, 0.5406, 0.8227, 0.5406, 0.8227, 0.5532, 0.8101, 0.5532, 0.8101, 0.5406, 0.8227, 0.5406, 0.8227, 0.5532, 0.8101, 0.5532, 0.8101, 0.5406, 0.8227, 0.5406, 0.8227, 0.5532, 0.8101, 0.5532, 0.8101, 0.5406, 0.8227, 0.5406, 0.8227, 0.5532, 0.8101, 0.5532, 0.8101, 0.5406, 0.8227, 0.5406, 0.8227, 0.5532, 0.8101, 0.5532, 0.8101, 0.5406, 0.8227, 0.5406, 0.8227, 0.5532, 0.8101, 0.5532, 0.8101, 0.5406, 0.8227, 0.5406, 0.8227, 0.5532, 0.8101, 0.5532, 0.8101, 0.5406, 0.8227, 0.5406, 0.8227, 0.5532, 0.8101, 0.5532, 0.8101, 0.5406, 0.8227, 0.5406, 0.8227, 0.5532, 0.8101, 0.5532, 0.8164, 0.5532, 0.8201, 0.552, 0.8224, 0.5488, 0.8224, 0.5449, 0.8201, 0.5418, 0.8164, 0.5406, 0.8127, 0.5418, 0.8104, 0.5449, 0.8104, 0.5488, 0.8127, 0.552, 0.8101, 0.5406, 0.8227, 0.5406, 0.8227, 0.5532, 0.8101, 0.5532, 0.8101, 0.5406, 0.8227, 0.5406, 0.8227, 0.5532, 0.8101, 0.5532, 0.8101, 0.5406, 0.8227, 0.5406, 0.8227, 0.5532, 0.8101, 0.5532, 0.8101, 0.5406, 0.8227, 0.5406, 0.8227, 0.5532, 0.8101, 0.5532, 0.8101, 0.5406, 0.8227, 0.5406, 0.8227, 0.5532, 0.8101, 0.5532, 0.8101, 0.5406, 0.8227, 0.5406, 0.8227, 0.5532, 0.8101, 0.5532, 0.8101, 0.5406, 0.8227, 0.5406, 0.8227, 0.5532, 0.8101, 0.5532, 0.8101, 0.5406, 0.8227, 0.5406, 0.8227, 0.5532, 0.8101, 0.5532, 0.8101, 0.5406, 0.8227, 0.5406, 0.8227, 0.5532, 0.8101, 0.5532, 0.8101, 0.5406, 0.8227, 0.5406, 0.8101, 0.5532, 0.8101, 0.5406, 0.8101, 0.5406, 0.8227, 0.5406, 0.8101, 0.5532, 0.8101, 0.5406, 0.8101, 0.5406, 0.8227, 0.5406, 0.8101, 0.5532, 0.8101, 0.5406, 0.8101, 0.5406, 0.8227, 0.5406, 0.8101, 0.5532, 0.8101, 0.5406, 0.8101, 0.5406, 0.8227, 0.5406, 0.8101, 0.5532, 0.8101, 0.5406, 0.8101, 0.5406, 0.8227, 0.5406, 0.8101, 0.5532, 0.8101, 0.5406, 0.8101, 0.5406, 0.8227, 0.5406, 0.8101, 0.5532, 0.8101, 0.5406, 0.8101, 0.5406, 0.8227, 0.5406, 0.8101, 0.5532, 0.8101, 0.5406, 0.8101, 0.5406, 0.8227, 0.5406, 0.8227, 0.5532, 0.8101, 0.5532, 0.8101, 0.5406, 0.8227, 0.5406, 0.8227, 0.5532, 0.8101, 0.5532, 0.8101, 0.5406, 0.8227, 0.5406, 0.8227, 0.5532, 0.8101, 0.5532, 0.8101, 0.5406, 0.8227, 0.5406, 0.8227, 0.5532, 0.8101, 0.5532, 0.8101, 0.5406, 0.8227, 0.5406, 0.8227, 0.5532, 0.8101, 0.5532, 0.8101, 0.5406, 0.8227, 0.5406, 0.8227, 0.5532, 0.8101, 0.5532, 0.8101, 0.5406, 0.8227, 0.5406, 0.8227, 0.5532, 0.8101, 0.5532, 0.8101, 0.5406, 0.8227, 0.5406, 0.8227, 0.5532, 0.8101, 0.5532, 0.8101, 0.5406, 0.8227, 0.5406, 0.8227, 0.5532, 0.8101, 0.5532, 0.8101, 0.5406, 0.8227, 0.5406, 0.8227, 0.5532, 0.8101, 0.5532, 0.8101, 0.5406, 0.8227, 0.5406, 0.8227, 0.5532, 0.8101, 0.5532, 0.8101, 0.5406, 0.8227, 0.5406, 0.8227, 0.5532, 0.8101, 0.5532, 0.8101, 0.5406, 0.8227, 0.5406, 0.8101, 0.5532, 0.8101, 0.5406, 0.8101, 0.5406, 0.8227, 0.5406, 0.8227, 0.5532, 0.8227, 0.5532, 0.8227, 0.5532, 0.8227, 0.5532, 0.8227, 0.5532, 0.8227, 0.5532, 0.8227, 0.5532, 0.8227, 0.5532, 0.8227, 0.5532, 0.8101, 0.5532, 0.8101, 0.5406, 0.8101, 0.5406, 0.8101, 0.5406, 0.8101, 0.5406, 0.8101, 0.5406, 0.8101, 0.5406, 0.8101, 0.5406, 0.8101, 0.5406, 0.8101, 0.5406, 0.8227, 0.5406, 0.8227, 0.5532, 0.8101, 0.5532, 0.8101, 0.5406, 0.8227, 0.5406, 0.8227, 0.5532, 0.8101, 0.5532, 0.8101, 0.5406, 0.8227, 0.5406, 0.8227, 0.5532, 0.8101, 0.5532, 0.8101, 0.5406, 0.8227, 0.5406, 0.8227, 0.5532, 0.8101, 0.5532, 0.8101, 0.5406, 0.8227, 0.5406, 0.8227, 0.5532, 0.8101, 0.5532, 0.8101, 0.5406, 0.8227, 0.5406, 0.8227, 0.5532, 0.8101, 0.5532, 0.8101, 0.5406, 0.8227, 0.5406, 0.8227, 0.5532, 0.8101, 0.5532, 0.8101, 0.5406, 0.8227, 0.5406, 0.8227, 0.5532, 0.8101, 0.5532, 0.8101, 0.5406, 0.8227, 0.5406, 0.8227, 0.5532, 0.8101, 0.5532, 0.8101, 0.5406, 0.8227, 0.5406, 0.8227, 0.5532, 0.8101, 0.5532, 0.8101, 0.5406, 0.8227, 0.5406, 0.8227, 0.5532, 0.8101, 0.5532, 0.8101, 0.5406, 0.8101, 0.5406, 0.8101, 0.5406, 0.8101, 0.5406, 0.8101, 0.5406, 0.8101, 0.5406, 0.8101, 0.5406, 0.8101, 0.5406, 0.8227, 0.5406, 0.8227, 0.5532, 0.8227, 0.5532, 0.8227, 0.5532, 0.8227, 0.5532, 0.8227, 0.5532, 0.8227, 0.5532, 0.8227, 0.5532, 0.8227, 0.5532, 0.8227, 0.5532, 0.8101, 0.5532, 0.8101, 0.5406, 0.8164, 0.5532, 0.8201, 0.552, 0.8224, 0.5488, 0.8224, 0.5449, 0.8201, 0.5418, 0.8164, 0.5406, 0.8127, 0.5418, 0.8104, 0.5449, 0.8104, 0.5488, 0.8127, 0.552, 0.8101, 0.5406, 0.8227, 0.5406, 0.8227, 0.5532, 0.8101, 0.5532, 0.8101, 0.5406, 0.8227, 0.5406, 0.8227, 0.5532, 0.8101, 0.5532, 0.8101, 0.5406, 0.8227, 0.5406, 0.8227, 0.5532, 0.8101, 0.5532, 0.8101, 0.5406, 0.8227, 0.5406, 0.8227, 0.5532, 0.8101, 0.5532, 0.8101, 0.5406, 0.8227, 0.5406, 0.8227, 0.5532, 0.8101, 0.5532, 0.8101, 0.5406, 0.8227, 0.5406, 0.8227, 0.5532, 0.8101, 0.5532, 0.8101, 0.5406, 0.8227, 0.5406, 0.8227, 0.5532, 0.8101, 0.5532, 0.8101, 0.5406, 0.8227, 0.5406, 0.8227, 0.5532, 0.8101, 0.5532, 0.8101, 0.5406, 0.8227, 0.5406, 0.8227, 0.5532, 0.8101, 0.5532, 0.8101, 0.5406, 0.8227, 0.5406, 0.8227, 0.5532, 0.8101, 0.5532, 0.8101, 0.5406, 0.8227, 0.5406, 0.8227, 0.5532, 0.8101, 0.5532, 0.8101, 0.5406, 0.8227, 0.5406, 0.8227, 0.5532, 0.8101, 0.5532, 0.8101, 0.5406, 0.8227, 0.5406, 0.8227, 0.5532, 0.8101, 0.5532, 0.8101, 0.5406, 0.8227, 0.5406, 0.8227, 0.5532, 0.8101, 0.5532, 0.8101, 0.5406, 0.8227, 0.5406, 0.8227, 0.5532, 0.8101, 0.5532, 0.8101, 0.5406, 0.8227, 0.5406, 0.8227, 0.5532, 0.8101, 0.5532, 0.8101, 0.5406, 0.8227, 0.5406, 0.8227, 0.5532, 0.8101, 0.5532, 0.8101, 0.5406, 0.8227, 0.5406, 0.8227, 0.5532, 0.8101, 0.5532, 0.8101, 0.5406, 0.8227, 0.5406, 0.8227, 0.5532, 0.8101, 0.5532, 0.8101, 0.5406, 0.8227, 0.5406, 0.8227, 0.5532, 0.8101, 0.5532, 0.8101, 0.5406, 0.8227, 0.5406, 0.8227, 0.5532, 0.8101, 0.5532, 0.8227, 0.5406, 0.8227, 0.5532, 0.8101, 0.5532, 0.8101, 0.5532, 0.8101, 0.5532, 0.8101, 0.5532, 0.8101, 0.5532, 0.8101, 0.5532, 0.8101, 0.5532, 0.8101, 0.5532, 0.8101, 0.5532, 0.8101, 0.5406, 0.8227, 0.5406, 0.8227, 0.5406, 0.8227, 0.5406, 0.8227, 0.5406, 0.8227, 0.5406, 0.8227, 0.5406, 0.8227, 0.5406, 0.8227, 0.5406, 0.8227, 0.5406, 0.8227, 0.5406, 0.8227, 0.5406, 0.8227, 0.5406, 0.8227, 0.5406, 0.8227, 0.5406, 0.8227, 0.5406, 0.8227, 0.5406, 0.8227, 0.5532, 0.8101, 0.5532, 0.8101, 0.5532, 0.8101, 0.5532, 0.8101, 0.5532, 0.8101, 0.5532, 0.8101, 0.5532, 0.8101, 0.5532, 0.8101, 0.5532, 0.8101, 0.5532, 0.8101, 0.5406, 0.8227, 0.5406, 0.8101, 0.5406, 0.8227, 0.5406, 0.8227, 0.5532, 0.8101, 0.5532, 0.8101, 0.5406, 0.8227, 0.5406, 0.8227, 0.5532, 0.8101, 0.5532, 0.8101, 0.5406, 0.8227, 0.5406, 0.8227, 0.5532, 0.8101, 0.5532, 0.8101, 0.5406, 0.8227, 0.5406, 0.8227, 0.5532, 0.8101, 0.5532, 0.8101, 0.5406, 0.8227, 0.5406, 0.8227, 0.5532, 0.8101, 0.5532, 0.8101, 0.5406, 0.8227, 0.5406, 0.8227, 0.5532, 0.8101, 0.5532, 0.8101, 0.5406, 0.8227, 0.5406, 0.8227, 0.5532, 0.8101, 0.5532, 0.8101, 0.5406, 0.8227, 0.5406, 0.8227, 0.5532, 0.8101, 0.5532, 0.8101, 0.5406, 0.8227, 0.5406, 0.8227, 0.5532, 0.8101, 0.5532, 0.8101, 0.5406, 0.8227, 0.5406, 0.8227, 0.5532, 0.8101, 0.5532, 0.8101, 0.5406, 0.8227, 0.5406, 0.8227, 0.5532, 0.8101, 0.5532, 0.8101, 0.5406, 0.8227, 0.5406, 0.8101, 0.5532, 0.8101, 0.5406, 0.8101, 0.5406, 0.8227, 0.5406, 0.8101, 0.5532, 0.8101, 0.5406, 0.8227, 0.5406, 0.8227, 0.5532, 0.8101, 0.5532, 0.8101, 0.5532, 0.8101, 0.5532, 0.8101, 0.5532, 0.8101, 0.5532, 0.8101, 0.5532, 0.8101, 0.5532, 0.8101, 0.5532, 0.8101, 0.5532, 0.8101, 0.5406, 0.8227, 0.5406, 0.8227, 0.5406, 0.8227, 0.5406, 0.8227, 0.5406, 0.8227, 0.5406, 0.8227, 0.5406, 0.8227, 0.5406, 0.8227, 0.5406, 0.8164, 0.5532, 0.8201, 0.552, 0.8224, 0.5488, 0.8224, 0.5449, 0.8201, 0.5418, 0.8164, 0.5406, 0.8127, 0.5418, 0.8104, 0.5449, 0.8104, 0.5488, 0.8127, 0.552, 0.8101, 0.5406, 0.8227, 0.5406, 0.8227, 0.5532, 0.8101, 0.5532, 0.8101, 0.5406, 0.8227, 0.5406, 0.8227, 0.5532, 0.8101, 0.5532, 0.8101, 0.5406, 0.8227, 0.5406, 0.8227, 0.5532, 0.8101, 0.5532, 0.8101, 0.5406, 0.8227, 0.5406, 0.8227, 0.5532, 0.8101, 0.5532, 0.8101, 0.5406, 0.8227, 0.5406, 0.8227, 0.5532, 0.8101, 0.5532, 0.8101, 0.5406, 0.8227, 0.5406, 0.8227, 0.5532, 0.8101, 0.5532, 0.8101, 0.5406, 0.8227, 0.5406, 0.8227, 0.5532, 0.8101, 0.5532, 0.8101, 0.5406, 0.8227, 0.5406, 0.8227, 0.5532, 0.8101, 0.5532, 0.8101, 0.5406, 0.8227, 0.5406, 0.8227, 0.5532, 0.8101, 0.5532, 0.8101, 0.5406, 0.8227, 0.5406, 0.8101, 0.5532, 0.8101, 0.5406])
me_cylinder_003.materials.append(mat_material_002)
me_cylinder_003.use_remesh_preserve_volume = False
me_cylinder_003.use_remesh_preserve_attributes = False
me_cylinder_003.use_mirror_vertex_groups = False
me_cylinder_003.update()

# ---- objects
ob_frontwheels_001 = bpy.data.objects.new('FrontWheels.001', me_cylinder_002)
ob_sun_001 = bpy.data.objects.new('Sun.001', light_sun_001)
ob_sun = bpy.data.objects.new('Sun', light_sun)
ob_cube = bpy.data.objects.new('Cube', me_cube_001)
ob_lamp = bpy.data.objects.new('Lamp', light_lamp)
ob_camera = bpy.data.objects.new('Camera', cam_camera)
ob_frontwheels = bpy.data.objects.new('FrontWheels', me_cylinder_003)

# ---- transforms, parenting, visibility, modifiers, constraints
ob_frontwheels_001.location = (-0.2558, 2.388, -0.6869)
ob_frontwheels_001.scale = (1.95, 1.95, 1.95)
ob_frontwheels_001.lineart.crease_threshold = 0.0
ob_sun_001.location = (-0.9193, 0.6504, 3.162)
ob_sun_001.rotation_euler = (0.07686, -0.6053, 0.585)
ob_sun_001.lineart.crease_threshold = 0.0
ob_sun.location = (-0.6414, 0.4729, 1.863)
ob_sun.lineart.crease_threshold = 0.0
ob_cube.location = (0.1043, -1.199, -0.3987)
ob_cube.scale = (1.768, 1.768, 1.768)
ob_cube.lineart.crease_threshold = 0.0
ob_lamp.location = (4.076, 1.005, 5.904)
ob_lamp.rotation_euler = (0.6503, 0.05522, 1.866)
ob_lamp.lock_rotations_4d = False
ob_lamp.empty_display_type = 'ARROWS'
ob_lamp.color = (0.0, 0.0, 0.0, 0.0)
ob_lamp.lineart.crease_threshold = 0.0
ob_camera.location = (7.481, -6.508, 5.344)
ob_camera.rotation_euler = (1.109, 0.0, 0.8149)
ob_camera.lock_rotations_4d = False
ob_camera.empty_display_type = 'ARROWS'
ob_camera.color = (0.0, 0.0, 0.0, 0.0)
ob_camera.display_type = 'WIRE'
ob_camera.lineart.crease_threshold = 0.0
ob_frontwheels.location = (-0.2558, -2.798, -0.6869)
ob_frontwheels.scale = (1.95, 1.95, 1.95)
ob_frontwheels.lineart.crease_threshold = 0.0

# ---- collection membership
col_collection_1.objects.link(ob_frontwheels_001)
col_collection_1.objects.link(ob_sun_001)
col_collection_1.objects.link(ob_sun)
col_collection_1.objects.link(ob_cube)
col_collection_1.objects.link(ob_lamp)
col_collection_1.objects.link(ob_camera)
col_collection_1.objects.link(ob_frontwheels)

# ---- scene / render settings (as saved in the file)
scene.camera = ob_camera
scene.frame_start = 1; scene.frame_end = 250; scene.frame_set(67)
scene.render.engine = 'CYCLES'
scene.render.resolution_percentage = 50
scene.render.dither_intensity = 0.0
scene.cycles.use_denoising = False
scene.cycles.samples = 128
scene.cycles.sampling_pattern = 'TABULATED_SOBOL'
scene.cycles.light_sampling_threshold = 0.0
scene.cycles.use_adaptive_sampling = False
scene.cycles.use_light_tree = False
scene.cycles.blur_glossy = 0.0
scene.cycles.sample_clamp_indirect = 0.0
scene.view_settings.view_transform = 'Standard'
bpy.context.view_layer.update()
